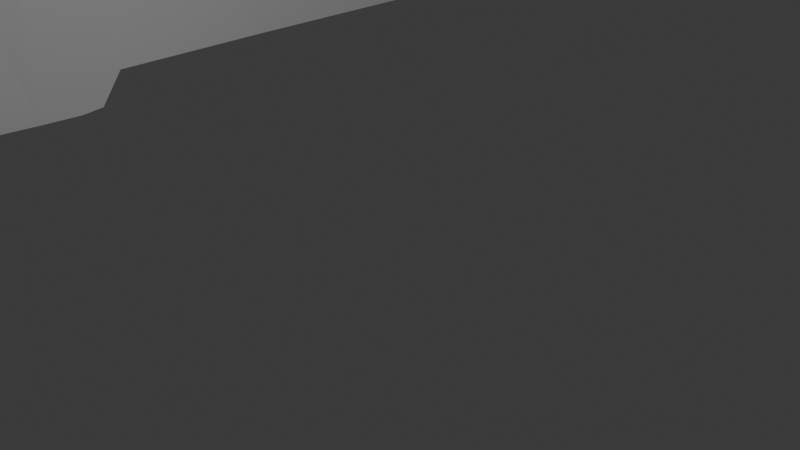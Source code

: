 # Source: audirs5.blend  (saved by Blender 4.3.32; exported with 4.5.12 LTS)
import bpy
from mathutils import Matrix  # noqa: F401  (used for matrix-valued properties, if any)

bpy.ops.wm.read_factory_settings(use_empty=True)
scene = bpy.context.scene
scene.name = 'Scene'

# ---- collections
col_collection = bpy.data.collections.new('Collection'); scene.collection.children.link(col_collection)

# ---- world
world_world = bpy.data.worlds.new('World'); scene.world = world_world
world_world.use_nodes = True; world_world.node_tree.nodes.clear()
_N = world_world.node_tree.nodes; _L = world_world.node_tree.links
n0 = _N.new('ShaderNodeOutputWorld'); n0.name = 'World Output'; n0.location = (300, 300)
n1 = _N.new('ShaderNodeBackground'); n1.name = 'Background'; n1.location = (10, 300)
n1.inputs[0].default_value = (0.05088, 0.05088, 0.05088, 1.0)
_L.new(n1.outputs[0], n0.inputs[0])
n0.is_active_output = True
world_world.color = (0.05088, 0.05088, 0.05088)
world_world.sun_shadow_jitter_overblur = 0.0

# ---- cameras
cam_camera = bpy.data.cameras.new('Camera')
cam_camera.clip_end = 100.0
cam_camera.ortho_scale = 7.314

# ---- lights
light_light = bpy.data.lights.new('Light', 'POINT')
light_light.energy = 1000.0
light_light.shadow_soft_size = 0.1

# ---- meshes
me_k_p = bpy.data.meshes.new('Küp')
me_k_p.from_pydata([(4.892, -5.556, -3.007), (4.892, -5.473, -1.322), (4.892, 10.08, -2.959), (4.887, 9.622, -0.3876), (7.025, -5.341, -2.852), (6.852, -5.048, -1.319), (8.463, 10.1, -2.997), (7.393, 9.76, -0.4927), (4.892, -1.467, -3.253), (4.892, -1.172, -0.3825), (8.22, -1.467, -3.796), (7.903, -0.6604, -0.8379), (4.892, 1.368, 0.6788), (8.001, 1.135, -3.859), (4.892, 1.135, -3.232), (7.896, 1.55, -0.7373), (4.892, 5.126, 0.6629), (8.001, 5.873, -3.859), (4.892, 5.873, -3.174), (7.833, 5.126, -0.646), (4.892, 5.638, 0.5739), (8.001, 8.663, -3.859), (4.892, 8.084, -3.107), (7.807, 5.638, -0.6708), (4.892, -5.234, -2.988), (7.028, -4.688, -1.201), (4.892, -4.876, -1.058), (7.292, -5.116, -3.707), (4.892, -4.153, -0.8808), (8.1, -4.819, -3.454), (4.892, -4.589, -3.197), (7.179, -4.4, -1.037), (4.892, -3.683, -0.8014), (8.17, -4.158, -4.223), (4.892, -4.158, -3.262), (7.452, -3.885, -0.9112), (4.892, -3.053, -0.7072), (8.22, -3.548, -4.254), (4.892, -3.548, -3.401), (7.765, -3.053, -0.9567), (4.892, -2.258, -0.643), (8.22, -2.763, -4.283), (4.892, -2.763, -3.429), (7.861, -2.258, -0.8625), (4.892, -1.606, -0.5988), (8.22, -2.115, -4.298), (4.892, -2.115, -3.444), (7.904, -1.606, -0.8737), (4.892, -1.28, -0.6615), (8.22, -1.791, -4.265), (4.892, -1.791, -3.411), (7.945, -1.28, -0.7792), (4.892, -5.8, -1.908), (4.885, 10.19, -0.9203), (7.928, 9.821, -0.4576), (6.769, -5.364, -1.535), (8.126, -0.9382, -0.9841), (4.892, -1.21, -1.699), (8.102, 1.343, -0.9657), (4.892, 1.343, -0.8442), (8.043, 4.893, -0.8628), (4.892, 6.106, -0.9179), (8.031, 5.702, -0.7726), (4.892, 7.273, -1.333), (4.892, -5.055, -1.823), (7.113, -5.151, -1.545), (7.937, -4.236, -1.466), (4.892, -4.371, -1.946), (8.026, -3.882, -1.167), (4.892, -3.92, -2.007), (8.081, -3.519, -1.018), (4.892, -3.3, -1.984), (8.153, -2.68, -0.9406), (4.892, -2.511, -1.985), (8.148, -1.86, -0.9665), (4.892, -1.86, -1.986), (8.143, -1.535, -0.9574), (4.892, -1.535, -1.946), (4.892, 6.344, 0.509), (8.001, 8.621, -3.462), (4.892, 8.621, -3.095), (7.722, 6.344, -0.5675), (7.876, 6.758, -0.5781), (4.892, 8.206, -0.9535), (4.892, 8.537, -0.2747), (8.484, 10.44, -3.361), (4.892, 9.851, -0.8616), (4.892, 9.808, -2.897), (7.671, 8.537, -0.3945), (8.068, 9.126, -0.4766), (6.906, 10.96, -3.41), (6.472, 9.925, -0.4371), (6.761, -5.424, -2.993), (6.375, -5.246, -1.397), (7.637, -0.535, -0.5353), (6.906, -1.467, -3.796), (6.906, 1.135, -3.859), (7.133, 1.045, 0.5839), (6.878, 5.126, 0.6651), (6.906, 5.873, -3.859), (6.906, 8.663, -3.859), (6.893, 5.638, 0.5646), (6.542, -4.986, -1.099), (6.906, -5.234, -3.707), (6.906, -4.589, -4.051), (6.787, -4.494, -0.9194), (7.058, -3.683, -0.8176), (6.906, -4.158, -4.223), (6.906, -3.548, -4.254), (7.308, -3.053, -0.7457), (7.431, -2.258, -0.6936), (6.906, -2.763, -4.283), (6.906, -2.115, -4.298), (7.529, -1.606, -0.6831), (7.559, -1.088, -0.675), (6.906, -1.791, -4.265), (6.409, -5.581, -1.996), (6.906, 10.19, -0.9203), (6.888, 6.344, 0.3473), (6.886, 8.621, -3.462), (6.906, 10.44, -3.361), (7.167, 8.537, -0.3623), (6.286, 10.96, -3.41), (5.834, -5.473, -1.324), (6.286, -1.467, -3.796), (6.286, 1.135, -3.859), (6.286, 5.873, -3.859), (6.286, 8.663, -3.859), (6.286, -5.234, -3.707), (6.286, -4.589, -4.051), (6.286, -4.158, -4.223), (6.286, -3.548, -4.254), (6.286, -2.763, -4.283), (6.286, -2.115, -4.298), (6.286, -1.791, -4.265), (6.286, -5.741, -1.904), (6.286, 8.621, -3.462), (6.286, 10.44, -3.361), (6.234, 9.925, -0.3044), (6.286, -5.48, -2.993), (6.127, -1.316, -0.5537), (6.327, 1.55, 0.7992), (6.339, 5.126, 0.8284), (6.404, 5.638, 0.7466), (5.947, -4.946, -1.048), (6.082, -4.153, -0.8194), (6.183, -3.683, -0.7051), (6.247, -3.053, -0.6684), (6.329, -2.258, -0.6122), (6.356, -1.606, -0.5934), (6.309, -1.464, -0.5371), (6.286, 10.19, -0.9203), (6.331, 6.344, 0.5419), (6.03, 8.537, -0.1339), (4.892, 2.402, -3.239), (7.904, 2.235, -0.7538), (4.892, 2.235, 0.8362), (8.001, 2.402, -3.859), (4.892, 2.622, -0.8811), (8.098, 2.015, -0.9142), (6.962, 1.792, 0.7805), (6.906, 2.402, -3.859), (6.286, 2.402, -3.859), (6.392, 2.235, 0.8812), (4.892, 4.544, 0.7351), (8.001, 5.021, -3.859), (4.892, 5.247, -0.9007), (4.892, 5.021, -3.184), (7.808, 4.544, -0.623), (8.085, 4.318, -0.8868), (6.906, 4.544, 0.7416), (6.906, 5.021, -3.859), (6.286, 5.021, -3.859), (6.292, 4.532, 0.8216), (4.892, 3.711, -3.194), (7.872, 3.39, -0.683), (8.116, 3.167, -0.9005), (6.922, 2.887, 0.8354), (6.906, 3.711, -3.859), (6.286, 3.711, -3.859), (6.401, 3.378, 0.8851), (4.892, 3.39, 0.8011), (8.001, 3.711, -3.859), (4.892, 3.935, -0.8909), (4.892, 9.565, -2.987), (7.665, 7.482, -0.5463), (7.964, 7.987, -0.5254), (4.892, 7.482, 0.01959), (8.001, 9.565, -3.409), (4.892, 9.06, -0.9058), (6.906, 9.565, -3.409), (7.043, 7.482, -0.01575), (6.286, 9.565, -3.409), (6.332, 7.482, 0.1607), (7.181, 9.843, -0.4649), (6.82, -5.393, -2.993), (7.732, -0.5201, -0.5918), (7.731, 1.618, -0.4862), (7.549, 5.126, -0.3709), (7.5, 5.764, -0.4008), (6.676, -4.916, -1.093), (6.876, -4.508, -0.9291), (7.165, -3.784, -0.7843), (7.443, -3.053, -0.723), (7.576, -2.258, -0.6728), (7.655, -1.606, -0.655), (7.675, -1.184, -0.6079), (7.417, 10.34, -0.6889), (7.83, 6.303, -0.2878), (7.464, 8.537, -0.4231), (7.685, 10.96, -3.41), (6.671, -5.218, -1.33), (7.563, -1.467, -3.796), (7.454, 1.135, -3.859), (7.454, 5.873, -3.859), (7.454, 8.663, -3.859), (7.356, -5.234, -3.707), (7.503, -4.589, -4.051), (7.563, -4.158, -4.223), (7.563, -3.548, -4.254), (7.563, -2.763, -4.283), (7.563, -2.115, -4.298), (7.563, -1.791, -4.265), (6.727, -5.498, -1.672), (7.444, 8.621, -3.462), (7.454, 10.44, -3.361), (7.767, 2.235, -0.4703), (7.454, 2.402, -3.859), (7.454, 5.021, -3.859), (7.607, 4.544, -0.3862), (7.454, 3.711, -3.859), (7.639, 3.39, -0.4382), (7.306, 7.795, -0.3972), (7.454, 9.565, -3.409), (5.943, 10.52, -3.185), (5.606, -5.473, -1.305), (5.943, -1.467, -3.524), (5.943, 1.135, -3.545), (5.943, 5.873, -3.516), (5.943, 8.374, -3.483), (5.943, -5.234, -3.348), (5.943, -4.589, -3.624), (5.943, -4.158, -3.742), (5.943, -3.548, -3.828), (5.943, -2.763, -3.856), (5.943, -2.115, -3.871), (5.943, -1.791, -3.838), (5.604, -5.74, -1.896), (5.943, 8.621, -3.278), (5.943, 10.12, -3.129), (5.914, 9.865, -0.292), (5.943, -5.497, -3.0), (5.864, -1.244, -0.4681), (5.73, 1.459, 0.7923), (5.73, 5.126, 0.8323), (5.73, 5.638, 0.7594), (5.729, -4.911, -1.04), (5.889, -4.153, -0.8401), (5.919, -3.683, -0.7117), (6.027, -3.053, -0.6211), (6.089, -2.258, -0.6099), (6.165, -1.606, -0.5819), (6.176, -1.372, -0.5851), (5.94, 10.19, -0.9203), (5.73, 6.344, 0.6012), (5.73, 8.537, -0.1128), (5.943, 2.402, -3.549), (5.73, 2.235, 0.8825), (5.735, 4.538, 0.8691), (5.943, 5.021, -3.522), (5.735, 3.384, 0.8877), (5.943, 3.711, -3.527), (5.943, 9.565, -3.198), (5.73, 7.482, 0.2107), (4.892, -4.912, -3.093), (7.103, -4.544, -1.119), (4.892, -4.515, -0.9692), (7.953, -4.912, -3.5), (4.892, -4.713, -1.884), (7.514, -4.908, -1.464), (6.906, -4.912, -3.879), (6.664, -4.74, -1.009), (6.286, -4.912, -3.879), (6.014, -4.549, -0.9335), (6.776, -4.712, -1.011), (7.429, -4.912, -3.879), (5.943, -4.912, -3.486), (5.809, -4.532, -0.9402), (4.892, -5.073, -3.04), (7.065, -4.616, -1.16), (7.22, -5.085, -1.527), (6.906, -5.073, -3.793), (6.603, -4.863, -1.054), (6.286, -5.073, -3.793), (5.981, -4.748, -0.9905), (6.726, -4.814, -1.052), (7.393, -5.073, -3.793), (5.943, -5.073, -3.417), (5.769, -4.722, -0.9903), (4.892, -4.696, -1.013), (7.879, -5.073, -3.462), (4.892, -4.884, -1.853)], [], [(86, 84, 3, 53), (207, 194, 7, 54), (65, 25, 5, 55), (247, 235, 1, 52), (216, 27, 4, 195), (256, 26, 1, 235), (253, 12, 9, 252), (213, 13, 10, 212), (58, 15, 11, 56), (77, 48, 9, 57), (159, 155, 15, 58), (227, 157, 13, 213), (267, 156, 12, 253), (57, 9, 12, 59), (255, 20, 16, 254), (215, 21, 17, 214), (62, 23, 19, 60), (166, 164, 16, 61), (82, 81, 23, 62), (224, 79, 21, 215), (264, 78, 20, 255), (61, 16, 20, 63), (52, 1, 26, 64), (298, 299, 26, 256), (296, 300, 27, 216), (290, 289, 25, 65), (68, 35, 31, 66), (218, 33, 29, 217), (258, 32, 28, 257), (278, 276, 28, 67), (259, 36, 32, 258), (219, 37, 33, 218), (70, 39, 35, 68), (67, 28, 32, 69), (72, 43, 39, 70), (220, 41, 37, 219), (260, 40, 36, 259), (69, 32, 36, 71), (261, 44, 40, 260), (221, 45, 41, 220), (74, 47, 43, 72), (71, 36, 40, 73), (76, 51, 47, 74), (222, 49, 45, 221), (262, 48, 44, 261), (73, 40, 44, 75), (252, 9, 48, 262), (212, 10, 49, 222), (56, 11, 51, 76), (75, 44, 48, 77), (46, 75, 77, 50), (10, 56, 76, 49), (42, 73, 75, 46), (49, 76, 74, 45), (38, 71, 73, 42), (45, 74, 72, 41), (34, 69, 71, 38), (41, 72, 70, 37), (30, 67, 69, 34), (37, 70, 68, 33), (274, 278, 67, 30), (33, 68, 66, 29), (300, 290, 65, 27), (0, 52, 64, 24), (18, 61, 63, 22), (79, 82, 62, 21), (167, 166, 61, 18), (21, 62, 60, 17), (8, 57, 59, 14), (157, 159, 58, 13), (50, 77, 57, 8), (13, 58, 56, 10), (251, 247, 52, 0), (27, 65, 55, 4), (210, 207, 54, 6), (87, 86, 53, 2), (22, 63, 83, 80), (188, 186, 82, 79), (273, 187, 78, 264), (233, 188, 79, 224), (186, 185, 81, 82), (63, 20, 78, 83), (54, 7, 88, 89), (210, 6, 85, 225), (250, 3, 84, 265), (6, 54, 89, 85), (184, 189, 86, 87), (189, 187, 84, 86), (194, 91, 121, 209), (122, 90, 120, 137), (192, 190, 119, 136), (232, 191, 118, 208), (122, 151, 117, 90), (195, 223, 116, 92), (124, 95, 115, 134), (196, 94, 114, 206), (206, 114, 113, 205), (134, 115, 112, 133), (133, 112, 111, 132), (205, 113, 110, 204), (204, 110, 109, 203), (132, 111, 108, 131), (131, 108, 107, 130), (203, 109, 106, 202), (202, 106, 105, 201), (130, 107, 104, 129), (293, 291, 103, 128), (295, 292, 102, 200), (208, 118, 101, 199), (136, 119, 100, 127), (127, 100, 99, 126), (199, 101, 98, 198), (226, 160, 97, 197), (162, 161, 96, 125), (125, 96, 95, 124), (197, 97, 94, 196), (200, 102, 93, 211), (128, 103, 92, 139), (223, 211, 93, 116), (151, 138, 91, 117), (263, 250, 138, 151), (240, 128, 139, 251), (237, 125, 124, 236), (266, 162, 125, 237), (239, 127, 126, 238), (248, 136, 127, 239), (297, 293, 128, 240), (242, 130, 129, 241), (243, 131, 130, 242), (244, 132, 131, 243), (245, 133, 132, 244), (246, 134, 133, 245), (236, 124, 134, 246), (234, 263, 151, 122), (272, 192, 136, 248), (234, 122, 137, 249), (91, 138, 153, 121), (191, 193, 152, 118), (92, 116, 135, 139), (94, 140, 150, 114), (114, 150, 149, 113), (113, 149, 148, 110), (110, 148, 147, 109), (109, 147, 146, 106), (106, 146, 145, 105), (292, 294, 144, 102), (118, 152, 143, 101), (101, 143, 142, 98), (160, 163, 141, 97), (97, 141, 140, 94), (102, 144, 123, 93), (116, 93, 123, 135), (177, 180, 163, 160), (271, 179, 162, 266), (179, 178, 161, 162), (231, 177, 160, 226), (182, 176, 159, 157), (14, 59, 158, 154), (59, 12, 156, 158), (270, 181, 156, 267), (230, 182, 157, 227), (176, 175, 155, 159), (60, 19, 168, 169), (214, 17, 165, 228), (254, 16, 164, 268), (17, 60, 169, 165), (198, 98, 170, 229), (126, 99, 171, 172), (238, 126, 172, 269), (98, 142, 173, 170), (174, 183, 166, 167), (183, 181, 164, 166), (158, 156, 181, 183), (154, 158, 183, 174), (169, 168, 175, 176), (228, 165, 182, 230), (268, 164, 181, 270), (165, 169, 176, 182), (229, 170, 177, 231), (172, 171, 178, 179), (269, 172, 179, 271), (170, 173, 180, 177), (121, 153, 193, 191), (249, 137, 192, 272), (209, 121, 191, 232), (137, 120, 190, 192), (83, 78, 187, 189), (80, 83, 189, 184), (89, 88, 185, 186), (225, 85, 188, 233), (265, 84, 187, 273), (85, 89, 186, 188), (120, 225, 233, 190), (88, 209, 232, 185), (168, 229, 231, 175), (171, 228, 230, 178), (19, 198, 229, 168), (99, 214, 228, 171), (178, 230, 227, 161), (175, 231, 226, 155), (55, 5, 211, 223), (25, 200, 211, 5), (15, 197, 196, 11), (155, 226, 197, 15), (23, 199, 198, 19), (81, 208, 199, 23), (289, 295, 200, 25), (35, 202, 201, 31), (39, 203, 202, 35), (43, 204, 203, 39), (47, 205, 204, 43), (51, 206, 205, 47), (11, 196, 206, 51), (4, 55, 223, 195), (185, 232, 208, 81), (7, 194, 209, 88), (90, 210, 225, 120), (190, 233, 224, 119), (90, 117, 207, 210), (95, 212, 222, 115), (115, 222, 221, 112), (112, 221, 220, 111), (111, 220, 219, 108), (108, 219, 218, 107), (107, 218, 217, 104), (291, 296, 216, 103), (119, 224, 215, 100), (100, 215, 214, 99), (161, 227, 213, 96), (96, 213, 212, 95), (103, 216, 195, 92), (117, 91, 194, 207), (153, 265, 273, 193), (87, 249, 272, 184), (167, 269, 271, 174), (173, 268, 270, 180), (18, 238, 269, 167), (142, 254, 268, 173), (180, 270, 267, 163), (174, 271, 266, 154), (2, 234, 249, 87), (184, 272, 248, 80), (2, 53, 263, 234), (8, 236, 246, 50), (50, 246, 245, 46), (46, 245, 244, 42), (42, 244, 243, 38), (38, 243, 242, 34), (34, 242, 241, 30), (288, 297, 240, 24), (80, 248, 239, 22), (22, 239, 238, 18), (154, 266, 237, 14), (14, 237, 236, 8), (24, 240, 251, 0), (53, 3, 250, 263), (138, 250, 265, 153), (193, 273, 264, 152), (139, 135, 247, 251), (140, 252, 262, 150), (150, 262, 261, 149), (149, 261, 260, 148), (148, 260, 259, 147), (147, 259, 258, 146), (146, 258, 257, 145), (294, 298, 256, 144), (152, 264, 255, 143), (143, 255, 254, 142), (163, 267, 253, 141), (141, 253, 252, 140), (144, 256, 235, 123), (135, 123, 235, 247), (145, 257, 287, 283), (30, 241, 286, 274), (104, 217, 285, 280), (31, 201, 284, 275), (105, 145, 283, 281), (241, 129, 282, 286), (201, 105, 281, 284), (129, 104, 280, 282), (29, 66, 279, 277), (288, 301, 278, 274), (301, 299, 276, 278), (66, 31, 275, 279), (217, 29, 277, 285), (257, 28, 276, 287), (64, 26, 299, 301), (24, 64, 301, 288), (283, 287, 298, 294), (274, 286, 297, 288), (280, 285, 296, 291), (275, 284, 295, 289), (281, 283, 294, 292), (286, 282, 293, 297), (284, 281, 292, 295), (282, 280, 291, 293), (277, 279, 290, 300), (279, 275, 289, 290), (285, 277, 300, 296), (287, 276, 299, 298)])
_uv = me_k_p.uv_layers.new(name='UV Haritası')
_uv.uv.foreach_set('vector', [0.5, 0.2461, 0.625, 0.2461, 0.625, 0.25, 0.5, 0.25, 0.5, 0.4375, 0.625, 0.4375, 0.625, 0.5, 0.5, 0.5, 0.5, 0.6873, 0.625, 0.6873, 0.625, 0.75, 0.5, 0.75, 0.5, 0.9688, 0.625, 0.9688, 0.625, 1.0, 0.5, 1.0, 0.3125, 0.6873, 0.375, 0.6873, 0.375, 0.75, 0.3125, 0.75, 0.8438, 0.6873, 0.875, 0.6873, 0.875, 0.75, 0.8437, 0.75, 0.8438, 0.5622, 0.875, 0.5622, 0.875, 0.6244, 0.8437, 0.6244, 0.3125, 0.5622, 0.375, 0.5622, 0.375, 0.6244, 0.3125, 0.6244, 0.5, 0.5622, 0.625, 0.5622, 0.625, 0.6244, 0.5, 0.6244, 0.5, 0.1246, 0.625, 0.1246, 0.625, 0.1256, 0.5, 0.1256, 0.5, 0.5467, 0.625, 0.5467, 0.625, 0.5622, 0.5, 0.5622, 0.3125, 0.5467, 0.375, 0.5467, 0.375, 0.5622, 0.3125, 0.5622, 0.8438, 0.5467, 0.875, 0.5467, 0.875, 0.5622, 0.8438, 0.5622, 0.5, 0.1256, 0.625, 0.1256, 0.625, 0.1878, 0.5, 0.1878, 0.8438, 0.5156, 0.875, 0.5156, 0.875, 0.5311, 0.8438, 0.5311, 0.3125, 0.5156, 0.375, 0.5156, 0.375, 0.5311, 0.3125, 0.5311, 0.5, 0.5156, 0.625, 0.5156, 0.625, 0.5311, 0.5, 0.5311, 0.5, 0.2116, 0.625, 0.2116, 0.625, 0.2189, 0.5, 0.2189, 0.5, 0.5078, 0.625, 0.5078, 0.625, 0.5156, 0.5, 0.5156, 0.3125, 0.5078, 0.375, 0.5078, 0.375, 0.5156, 0.3125, 0.5156, 0.8437, 0.5078, 0.875, 0.5078, 0.875, 0.5156, 0.8438, 0.5156, 0.5, 0.2189, 0.625, 0.2189, 0.625, 0.2344, 0.5, 0.2344, 0.5, 0.0, 0.625, 0.0, 0.625, 0.06272, 0.5, 0.06272, 0.8437, 0.6794, 0.875, 0.6794, 0.875, 0.6873, 0.8438, 0.6873, 0.3125, 0.6794, 0.375, 0.6794, 0.375, 0.6873, 0.3125, 0.6873, 0.5, 0.6794, 0.625, 0.6794, 0.625, 0.6873, 0.5, 0.6873, 0.5, 0.6401, 0.625, 0.6401, 0.625, 0.6559, 0.5, 0.6559, 0.3125, 0.6401, 0.375, 0.6401, 0.375, 0.6559, 0.3125, 0.6559, 0.8438, 0.6401, 0.875, 0.6401, 0.875, 0.6559, 0.8437, 0.6559, 0.5, 0.07843, 0.625, 0.07843, 0.625, 0.09415, 0.5, 0.09415, 0.8438, 0.6323, 0.875, 0.6323, 0.875, 0.6401, 0.8438, 0.6401, 0.3125, 0.6323, 0.375, 0.6323, 0.375, 0.6401, 0.3125, 0.6401, 0.5, 0.6323, 0.625, 0.6323, 0.625, 0.6401, 0.5, 0.6401, 0.5, 0.09415, 0.625, 0.09415, 0.625, 0.1099, 0.5, 0.1099, 0.5, 0.6283, 0.625, 0.6283, 0.625, 0.6323, 0.5, 0.6323, 0.3125, 0.6283, 0.375, 0.6283, 0.375, 0.6323, 0.3125, 0.6323, 0.8438, 0.6283, 0.875, 0.6283, 0.875, 0.6323, 0.8438, 0.6323, 0.5, 0.1099, 0.625, 0.1099, 0.625, 0.1177, 0.5, 0.1177, 0.8437, 0.6264, 0.875, 0.6264, 0.875, 0.6283, 0.8438, 0.6283, 0.3125, 0.6264, 0.375, 0.6264, 0.375, 0.6283, 0.3125, 0.6283, 0.5, 0.6264, 0.625, 0.6264, 0.625, 0.6283, 0.5, 0.6283, 0.5, 0.1177, 0.625, 0.1177, 0.625, 0.1217, 0.5, 0.1217, 0.5, 0.6254, 0.625, 0.6254, 0.625, 0.6264, 0.5, 0.6264, 0.3125, 0.6254, 0.375, 0.6254, 0.375, 0.6264, 0.3125, 0.6264, 0.8438, 0.6254, 0.875, 0.6254, 0.875, 0.6264, 0.8437, 0.6264, 0.5, 0.1217, 0.625, 0.1217, 0.625, 0.1236, 0.5, 0.1236, 0.8437, 0.6244, 0.875, 0.6244, 0.875, 0.6254, 0.8438, 0.6254, 0.3125, 0.6244, 0.375, 0.6244, 0.375, 0.6254, 0.3125, 0.6254, 0.5, 0.6244, 0.625, 0.6244, 0.625, 0.6254, 0.5, 0.6254, 0.5, 0.1236, 0.625, 0.1236, 0.625, 0.1246, 0.5, 0.1246, 0.375, 0.1236, 0.5, 0.1236, 0.5, 0.1246, 0.375, 0.1246, 0.375, 0.6244, 0.5, 0.6244, 0.5, 0.6254, 0.375, 0.6254, 0.375, 0.1217, 0.5, 0.1217, 0.5, 0.1236, 0.375, 0.1236, 0.375, 0.6254, 0.5, 0.6254, 0.5, 0.6264, 0.375, 0.6264, 0.375, 0.1177, 0.5, 0.1177, 0.5, 0.1217, 0.375, 0.1217, 0.375, 0.6264, 0.5, 0.6264, 0.5, 0.6283, 0.375, 0.6283, 0.375, 0.1099, 0.5, 0.1099, 0.5, 0.1177, 0.375, 0.1177, 0.375, 0.6283, 0.5, 0.6283, 0.5, 0.6323, 0.375, 0.6323, 0.375, 0.09415, 0.5, 0.09415, 0.5, 0.1099, 0.375, 0.1099, 0.375, 0.6323, 0.5, 0.6323, 0.5, 0.6401, 0.375, 0.6401, 0.375, 0.07843, 0.5, 0.07843, 0.5, 0.09415, 0.375, 0.09415, 0.375, 0.6401, 0.5, 0.6401, 0.5, 0.6559, 0.375, 0.6559, 0.375, 0.6794, 0.5, 0.6794, 0.5, 0.6873, 0.375, 0.6873, 0.375, 0.0, 0.5, 0.0, 0.5, 0.06272, 0.375, 0.06272, 0.375, 0.2189, 0.5, 0.2189, 0.5, 0.2344, 0.375, 0.2344, 0.375, 0.5078, 0.5, 0.5078, 0.5, 0.5156, 0.375, 0.5156, 0.375, 0.2116, 0.5, 0.2116, 0.5, 0.2189, 0.375, 0.2189, 0.375, 0.5156, 0.5, 0.5156, 0.5, 0.5311, 0.375, 0.5311, 0.375, 0.1256, 0.5, 0.1256, 0.5, 0.1878, 0.375, 0.1878, 0.375, 0.5467, 0.5, 0.5467, 0.5, 0.5622, 0.375, 0.5622, 0.375, 0.1246, 0.5, 0.1246, 0.5, 0.1256, 0.375, 0.1256, 0.375, 0.5622, 0.5, 0.5622, 0.5, 0.6244, 0.375, 0.6244, 0.375, 0.9688, 0.5, 0.9688, 0.5, 1.0, 0.375, 1.0, 0.375, 0.6873, 0.5, 0.6873, 0.5, 0.75, 0.375, 0.75, 0.375, 0.4375, 0.5, 0.4375, 0.5, 0.5, 0.375, 0.5, 0.375, 0.2461, 0.5, 0.2461, 0.5, 0.25, 0.375, 0.25, 0.375, 0.2344, 0.5, 0.2344, 0.5, 0.2422, 0.375, 0.2422, 0.375, 0.5058, 0.5, 0.5058, 0.5, 0.5078, 0.375, 0.5078, 0.8438, 0.5058, 0.875, 0.5058, 0.875, 0.5078, 0.8437, 0.5078, 0.3125, 0.5058, 0.375, 0.5058, 0.375, 0.5078, 0.3125, 0.5078, 0.5, 0.5058, 0.625, 0.5058, 0.625, 0.5078, 0.5, 0.5078, 0.5, 0.2344, 0.625, 0.2344, 0.625, 0.2422, 0.5, 0.2422, 0.5, 0.5, 0.625, 0.5, 0.625, 0.5039, 0.5, 0.5039, 0.3125, 0.5, 0.375, 0.5, 0.375, 0.5039, 0.3125, 0.5039, 0.8438, 0.5, 0.875, 0.5, 0.875, 0.5039, 0.8437, 0.5039, 0.375, 0.5, 0.5, 0.5, 0.5, 0.5039, 0.375, 0.5039, 0.375, 0.2442, 0.5, 0.2442, 0.5, 0.2461, 0.375, 0.2461, 0.5, 0.2442, 0.625, 0.2442, 0.625, 0.2461, 0.5, 0.2461, 0.6875, 0.5, 0.75, 0.5, 0.75, 0.5039, 0.6875, 0.5039, 0.1875, 0.5, 0.25, 0.5, 0.25, 0.5039, 0.1875, 0.5039, 0.1875, 0.5058, 0.25, 0.5058, 0.25, 0.5078, 0.1875, 0.5078, 0.6875, 0.5058, 0.75, 0.5058, 0.75, 0.5078, 0.6875, 0.5078, 0.375, 0.3125, 0.5, 0.3125, 0.5, 0.375, 0.375, 0.375, 0.375, 0.8125, 0.5, 0.8125, 0.5, 0.875, 0.375, 0.875, 0.1875, 0.6244, 0.25, 0.6244, 0.25, 0.6254, 0.1875, 0.6254, 0.6875, 0.6244, 0.75, 0.6244, 0.75, 0.6254, 0.6875, 0.6254, 0.6875, 0.6254, 0.75, 0.6254, 0.75, 0.6264, 0.6875, 0.6264, 0.1875, 0.6254, 0.25, 0.6254, 0.25, 0.6264, 0.1875, 0.6264, 0.1875, 0.6264, 0.25, 0.6264, 0.25, 0.6283, 0.1875, 0.6283, 0.6875, 0.6264, 0.75, 0.6264, 0.75, 0.6283, 0.6875, 0.6283, 0.6875, 0.6283, 0.75, 0.6283, 0.75, 0.6323, 0.6875, 0.6323, 0.1875, 0.6283, 0.25, 0.6283, 0.25, 0.6323, 0.1875, 0.6323, 0.1875, 0.6323, 0.25, 0.6323, 0.25, 0.6401, 0.1875, 0.6401, 0.6875, 0.6323, 0.75, 0.6323, 0.75, 0.6401, 0.6875, 0.6401, 0.6875, 0.6401, 0.75, 0.6401, 0.75, 0.6559, 0.6875, 0.6559, 0.1875, 0.6401, 0.25, 0.6401, 0.25, 0.6559, 0.1875, 0.6559, 0.1875, 0.6794, 0.25, 0.6794, 0.25, 0.6873, 0.1875, 0.6873, 0.6875, 0.6794, 0.75, 0.6794, 0.75, 0.6873, 0.6875, 0.6873, 0.6875, 0.5078, 0.75, 0.5078, 0.75, 0.5156, 0.6875, 0.5156, 0.1875, 0.5078, 0.25, 0.5078, 0.25, 0.5156, 0.1875, 0.5156, 0.1875, 0.5156, 0.25, 0.5156, 0.25, 0.5311, 0.1875, 0.5311, 0.6875, 0.5156, 0.75, 0.5156, 0.75, 0.5311, 0.6875, 0.5311, 0.6875, 0.5467, 0.75, 0.5467, 0.75, 0.5622, 0.6875, 0.5622, 0.1875, 0.5467, 0.25, 0.5467, 0.25, 0.5622, 0.1875, 0.5622, 0.1875, 0.5622, 0.25, 0.5622, 0.25, 0.6244, 0.1875, 0.6244, 0.6875, 0.5622, 0.75, 0.5622, 0.75, 0.6244, 0.6875, 0.6244, 0.6875, 0.6873, 0.75, 0.6873, 0.75, 0.75, 0.6875, 0.75, 0.1875, 0.6873, 0.25, 0.6873, 0.25, 0.75, 0.1875, 0.75, 0.5, 0.8125, 0.625, 0.8125, 0.625, 0.875, 0.5, 0.875, 0.5, 0.3125, 0.625, 0.3125, 0.625, 0.375, 0.5, 0.375, 0.5, 0.2812, 0.625, 0.2812, 0.625, 0.3125, 0.5, 0.3125, 0.1562, 0.6873, 0.1875, 0.6873, 0.1875, 0.75, 0.1562, 0.75, 0.1562, 0.5622, 0.1875, 0.5622, 0.1875, 0.6244, 0.1562, 0.6244, 0.1562, 0.5467, 0.1875, 0.5467, 0.1875, 0.5622, 0.1562, 0.5622, 0.1562, 0.5156, 0.1875, 0.5156, 0.1875, 0.5311, 0.1562, 0.5311, 0.1563, 0.5078, 0.1875, 0.5078, 0.1875, 0.5156, 0.1562, 0.5156, 0.1562, 0.6794, 0.1875, 0.6794, 0.1875, 0.6873, 0.1562, 0.6873, 0.1562, 0.6401, 0.1875, 0.6401, 0.1875, 0.6559, 0.1562, 0.6559, 0.1562, 0.6323, 0.1875, 0.6323, 0.1875, 0.6401, 0.1562, 0.6401, 0.1562, 0.6283, 0.1875, 0.6283, 0.1875, 0.6323, 0.1562, 0.6323, 0.1562, 0.6264, 0.1875, 0.6264, 0.1875, 0.6283, 0.1562, 0.6283, 0.1562, 0.6254, 0.1875, 0.6254, 0.1875, 0.6264, 0.1562, 0.6264, 0.1562, 0.6244, 0.1875, 0.6244, 0.1875, 0.6254, 0.1562, 0.6254, 0.375, 0.2812, 0.5, 0.2812, 0.5, 0.3125, 0.375, 0.3125, 0.1562, 0.5058, 0.1875, 0.5058, 0.1875, 0.5078, 0.1563, 0.5078, 0.1562, 0.5, 0.1875, 0.5, 0.1875, 0.5039, 0.1562, 0.5039, 0.75, 0.5, 0.8125, 0.5, 0.8125, 0.5039, 0.75, 0.5039, 0.75, 0.5058, 0.8125, 0.5058, 0.8125, 0.5078, 0.75, 0.5078, 0.375, 0.875, 0.5, 0.875, 0.5, 0.9375, 0.375, 0.9375, 0.75, 0.6244, 0.8125, 0.6244, 0.8125, 0.6254, 0.75, 0.6254, 0.75, 0.6254, 0.8125, 0.6254, 0.8125, 0.6264, 0.75, 0.6264, 0.75, 0.6264, 0.8125, 0.6264, 0.8125, 0.6283, 0.75, 0.6283, 0.75, 0.6283, 0.8125, 0.6283, 0.8125, 0.6323, 0.75, 0.6323, 0.75, 0.6323, 0.8125, 0.6323, 0.8125, 0.6401, 0.75, 0.6401, 0.75, 0.6401, 0.8125, 0.6401, 0.8125, 0.6559, 0.75, 0.6559, 0.75, 0.6794, 0.8125, 0.6794, 0.8125, 0.6873, 0.75, 0.6873, 0.75, 0.5078, 0.8125, 0.5078, 0.8125, 0.5156, 0.75, 0.5156, 0.75, 0.5156, 0.8125, 0.5156, 0.8125, 0.5311, 0.75, 0.5311, 0.75, 0.5467, 0.8125, 0.5467, 0.8125, 0.5622, 0.75, 0.5622, 0.75, 0.5622, 0.8125, 0.5622, 0.8125, 0.6244, 0.75, 0.6244, 0.75, 0.6873, 0.8125, 0.6873, 0.8125, 0.75, 0.75, 0.75, 0.5, 0.875, 0.625, 0.875, 0.625, 0.9375, 0.5, 0.9375, 0.75, 0.5425, 0.8125, 0.5425, 0.8125, 0.5467, 0.75, 0.5467, 0.1562, 0.5425, 0.1875, 0.5425, 0.1875, 0.5467, 0.1562, 0.5467, 0.1875, 0.5425, 0.25, 0.5425, 0.25, 0.5467, 0.1875, 0.5467, 0.6875, 0.5425, 0.75, 0.5425, 0.75, 0.5467, 0.6875, 0.5467, 0.375, 0.5425, 0.5, 0.5425, 0.5, 0.5467, 0.375, 0.5467, 0.375, 0.1878, 0.5, 0.1878, 0.5, 0.2033, 0.375, 0.2033, 0.5, 0.1878, 0.625, 0.1878, 0.625, 0.2033, 0.5, 0.2033, 0.8438, 0.5425, 0.875, 0.5425, 0.875, 0.5467, 0.8438, 0.5467, 0.3125, 0.5425, 0.375, 0.5425, 0.375, 0.5467, 0.3125, 0.5467, 0.5, 0.5425, 0.625, 0.5425, 0.625, 0.5467, 0.5, 0.5467, 0.5, 0.5311, 0.625, 0.5311, 0.625, 0.5384, 0.5, 0.5384, 0.3125, 0.5311, 0.375, 0.5311, 0.375, 0.5384, 0.3125, 0.5384, 0.8438, 0.5311, 0.875, 0.5311, 0.875, 0.5384, 0.8438, 0.5384, 0.375, 0.5311, 0.5, 0.5311, 0.5, 0.5384, 0.375, 0.5384, 0.6875, 0.5311, 0.75, 0.5311, 0.75, 0.5384, 0.6875, 0.5384, 0.1875, 0.5311, 0.25, 0.5311, 0.25, 0.5384, 0.1875, 0.5384, 0.1562, 0.5311, 0.1875, 0.5311, 0.1875, 0.5384, 0.1562, 0.5384, 0.75, 0.5311, 0.8125, 0.5311, 0.8125, 0.5384, 0.75, 0.5384, 0.375, 0.2075, 0.5, 0.2075, 0.5, 0.2116, 0.375, 0.2116, 0.5, 0.2075, 0.625, 0.2075, 0.625, 0.2116, 0.5, 0.2116, 0.5, 0.2033, 0.625, 0.2033, 0.625, 0.2075, 0.5, 0.2075, 0.375, 0.2033, 0.5, 0.2033, 0.5, 0.2075, 0.375, 0.2075, 0.5, 0.5384, 0.625, 0.5384, 0.625, 0.5425, 0.5, 0.5425, 0.3125, 0.5384, 0.375, 0.5384, 0.375, 0.5425, 0.3125, 0.5425, 0.8438, 0.5384, 0.875, 0.5384, 0.875, 0.5425, 0.8438, 0.5425, 0.375, 0.5384, 0.5, 0.5384, 0.5, 0.5425, 0.375, 0.5425, 0.6875, 0.5384, 0.75, 0.5384, 0.75, 0.5425, 0.6875, 0.5425, 0.1875, 0.5384, 0.25, 0.5384, 0.25, 0.5425, 0.1875, 0.5425, 0.1562, 0.5384, 0.1875, 0.5384, 0.1875, 0.5425, 0.1562, 0.5425, 0.75, 0.5384, 0.8125, 0.5384, 0.8125, 0.5425, 0.75, 0.5425, 0.75, 0.5039, 0.8125, 0.5039, 0.8125, 0.5058, 0.75, 0.5058, 0.1562, 0.5039, 0.1875, 0.5039, 0.1875, 0.5058, 0.1562, 0.5058, 0.6875, 0.5039, 0.75, 0.5039, 0.75, 0.5058, 0.6875, 0.5058, 0.1875, 0.5039, 0.25, 0.5039, 0.25, 0.5058, 0.1875, 0.5058, 0.5, 0.2422, 0.625, 0.2422, 0.625, 0.2442, 0.5, 0.2442, 0.375, 0.2422, 0.5, 0.2422, 0.5, 0.2442, 0.375, 0.2442, 0.5, 0.5039, 0.625, 0.5039, 0.625, 0.5058, 0.5, 0.5058, 0.3125, 0.5039, 0.375, 0.5039, 0.375, 0.5058, 0.3125, 0.5058, 0.8437, 0.5039, 0.875, 0.5039, 0.875, 0.5058, 0.8438, 0.5058, 0.375, 0.5039, 0.5, 0.5039, 0.5, 0.5058, 0.375, 0.5058, 0.25, 0.5039, 0.3125, 0.5039, 0.3125, 0.5058, 0.25, 0.5058, 0.625, 0.5039, 0.6875, 0.5039, 0.6875, 0.5058, 0.625, 0.5058, 0.625, 0.5384, 0.6875, 0.5384, 0.6875, 0.5425, 0.625, 0.5425, 0.25, 0.5384, 0.3125, 0.5384, 0.3125, 0.5425, 0.25, 0.5425, 0.625, 0.5311, 0.6875, 0.5311, 0.6875, 0.5384, 0.625, 0.5384, 0.25, 0.5311, 0.3125, 0.5311, 0.3125, 0.5384, 0.25, 0.5384, 0.25, 0.5425, 0.3125, 0.5425, 0.3125, 0.5467, 0.25, 0.5467, 0.625, 0.5425, 0.6875, 0.5425, 0.6875, 0.5467, 0.625, 0.5467, 0.5, 0.75, 0.625, 0.75, 0.625, 0.8125, 0.5, 0.8125, 0.625, 0.6873, 0.6875, 0.6873, 0.6875, 0.75, 0.625, 0.75, 0.625, 0.5622, 0.6875, 0.5622, 0.6875, 0.6244, 0.625, 0.6244, 0.625, 0.5467, 0.6875, 0.5467, 0.6875, 0.5622, 0.625, 0.5622, 0.625, 0.5156, 0.6875, 0.5156, 0.6875, 0.5311, 0.625, 0.5311, 0.625, 0.5078, 0.6875, 0.5078, 0.6875, 0.5156, 0.625, 0.5156, 0.625, 0.6794, 0.6875, 0.6794, 0.6875, 0.6873, 0.625, 0.6873, 0.625, 0.6401, 0.6875, 0.6401, 0.6875, 0.6559, 0.625, 0.6559, 0.625, 0.6323, 0.6875, 0.6323, 0.6875, 0.6401, 0.625, 0.6401, 0.625, 0.6283, 0.6875, 0.6283, 0.6875, 0.6323, 0.625, 0.6323, 0.625, 0.6264, 0.6875, 0.6264, 0.6875, 0.6283, 0.625, 0.6283, 0.625, 0.6254, 0.6875, 0.6254, 0.6875, 0.6264, 0.625, 0.6264, 0.625, 0.6244, 0.6875, 0.6244, 0.6875, 0.6254, 0.625, 0.6254, 0.375, 0.75, 0.5, 0.75, 0.5, 0.8125, 0.375, 0.8125, 0.625, 0.5058, 0.6875, 0.5058, 0.6875, 0.5078, 0.625, 0.5078, 0.625, 0.5, 0.6875, 0.5, 0.6875, 0.5039, 0.625, 0.5039, 0.25, 0.5, 0.3125, 0.5, 0.3125, 0.5039, 0.25, 0.5039, 0.25, 0.5058, 0.3125, 0.5058, 0.3125, 0.5078, 0.25, 0.5078, 0.375, 0.375, 0.5, 0.375, 0.5, 0.4375, 0.375, 0.4375, 0.25, 0.6244, 0.3125, 0.6244, 0.3125, 0.6254, 0.25, 0.6254, 0.25, 0.6254, 0.3125, 0.6254, 0.3125, 0.6264, 0.25, 0.6264, 0.25, 0.6264, 0.3125, 0.6264, 0.3125, 0.6283, 0.25, 0.6283, 0.25, 0.6283, 0.3125, 0.6283, 0.3125, 0.6323, 0.25, 0.6323, 0.25, 0.6323, 0.3125, 0.6323, 0.3125, 0.6401, 0.25, 0.6401, 0.25, 0.6401, 0.3125, 0.6401, 0.3125, 0.6559, 0.25, 0.6559, 0.25, 0.6794, 0.3125, 0.6794, 0.3125, 0.6873, 0.25, 0.6873, 0.25, 0.5078, 0.3125, 0.5078, 0.3125, 0.5156, 0.25, 0.5156, 0.25, 0.5156, 0.3125, 0.5156, 0.3125, 0.5311, 0.25, 0.5311, 0.25, 0.5467, 0.3125, 0.5467, 0.3125, 0.5622, 0.25, 0.5622, 0.25, 0.5622, 0.3125, 0.5622, 0.3125, 0.6244, 0.25, 0.6244, 0.25, 0.6873, 0.3125, 0.6873, 0.3125, 0.75, 0.25, 0.75, 0.5, 0.375, 0.625, 0.375, 0.625, 0.4375, 0.5, 0.4375, 0.8125, 0.5039, 0.8437, 0.5039, 0.8438, 0.5058, 0.8125, 0.5058, 0.125, 0.5039, 0.1562, 0.5039, 0.1562, 0.5058, 0.125, 0.5058, 0.125, 0.5384, 0.1562, 0.5384, 0.1562, 0.5425, 0.125, 0.5425, 0.8125, 0.5384, 0.8438, 0.5384, 0.8438, 0.5425, 0.8125, 0.5425, 0.125, 0.5311, 0.1562, 0.5311, 0.1562, 0.5384, 0.125, 0.5384, 0.8125, 0.5311, 0.8438, 0.5311, 0.8438, 0.5384, 0.8125, 0.5384, 0.8125, 0.5425, 0.8438, 0.5425, 0.8438, 0.5467, 0.8125, 0.5467, 0.125, 0.5425, 0.1562, 0.5425, 0.1562, 0.5467, 0.125, 0.5467, 0.125, 0.5, 0.1562, 0.5, 0.1562, 0.5039, 0.125, 0.5039, 0.125, 0.5058, 0.1562, 0.5058, 0.1563, 0.5078, 0.125, 0.5078, 0.375, 0.25, 0.5, 0.25, 0.5, 0.2812, 0.375, 0.2812, 0.125, 0.6244, 0.1562, 0.6244, 0.1562, 0.6254, 0.125, 0.6254, 0.125, 0.6254, 0.1562, 0.6254, 0.1562, 0.6264, 0.125, 0.6264, 0.125, 0.6264, 0.1562, 0.6264, 0.1562, 0.6283, 0.125, 0.6283, 0.125, 0.6283, 0.1562, 0.6283, 0.1562, 0.6323, 0.125, 0.6323, 0.125, 0.6323, 0.1562, 0.6323, 0.1562, 0.6401, 0.125, 0.6401, 0.125, 0.6401, 0.1562, 0.6401, 0.1562, 0.6559, 0.125, 0.6559, 0.125, 0.6794, 0.1562, 0.6794, 0.1562, 0.6873, 0.125, 0.6873, 0.125, 0.5078, 0.1563, 0.5078, 0.1562, 0.5156, 0.125, 0.5156, 0.125, 0.5156, 0.1562, 0.5156, 0.1562, 0.5311, 0.125, 0.5311, 0.125, 0.5467, 0.1562, 0.5467, 0.1562, 0.5622, 0.125, 0.5622, 0.125, 0.5622, 0.1562, 0.5622, 0.1562, 0.6244, 0.125, 0.6244, 0.125, 0.6873, 0.1562, 0.6873, 0.1562, 0.75, 0.125, 0.75, 0.5, 0.25, 0.625, 0.25, 0.625, 0.2812, 0.5, 0.2812, 0.8125, 0.5, 0.8438, 0.5, 0.8437, 0.5039, 0.8125, 0.5039, 0.8125, 0.5058, 0.8438, 0.5058, 0.8437, 0.5078, 0.8125, 0.5078, 0.375, 0.9375, 0.5, 0.9375, 0.5, 0.9688, 0.375, 0.9688, 0.8125, 0.6244, 0.8437, 0.6244, 0.8438, 0.6254, 0.8125, 0.6254, 0.8125, 0.6254, 0.8438, 0.6254, 0.8437, 0.6264, 0.8125, 0.6264, 0.8125, 0.6264, 0.8437, 0.6264, 0.8438, 0.6283, 0.8125, 0.6283, 0.8125, 0.6283, 0.8438, 0.6283, 0.8438, 0.6323, 0.8125, 0.6323, 0.8125, 0.6323, 0.8438, 0.6323, 0.8438, 0.6401, 0.8125, 0.6401, 0.8125, 0.6401, 0.8438, 0.6401, 0.8437, 0.6559, 0.8125, 0.6559, 0.8125, 0.6794, 0.8437, 0.6794, 0.8438, 0.6873, 0.8125, 0.6873, 0.8125, 0.5078, 0.8437, 0.5078, 0.8438, 0.5156, 0.8125, 0.5156, 0.8125, 0.5156, 0.8438, 0.5156, 0.8438, 0.5311, 0.8125, 0.5311, 0.8125, 0.5467, 0.8438, 0.5467, 0.8438, 0.5622, 0.8125, 0.5622, 0.8125, 0.5622, 0.8438, 0.5622, 0.8437, 0.6244, 0.8125, 0.6244, 0.8125, 0.6873, 0.8438, 0.6873, 0.8437, 0.75, 0.8125, 0.75, 0.5, 0.9375, 0.625, 0.9375, 0.625, 0.9688, 0.5, 0.9688, 0.8125, 0.6559, 0.8437, 0.6559, 0.8438, 0.6716, 0.8125, 0.6716, 0.125, 0.6559, 0.1562, 0.6559, 0.1562, 0.6716, 0.125, 0.6716, 0.25, 0.6559, 0.3125, 0.6559, 0.3125, 0.6716, 0.25, 0.6716, 0.625, 0.6559, 0.6875, 0.6559, 0.6875, 0.6716, 0.625, 0.6716, 0.75, 0.6559, 0.8125, 0.6559, 0.8125, 0.6716, 0.75, 0.6716, 0.1562, 0.6559, 0.1875, 0.6559, 0.1875, 0.6716, 0.1562, 0.6716, 0.6875, 0.6559, 0.75, 0.6559, 0.75, 0.6716, 0.6875, 0.6716, 0.1875, 0.6559, 0.25, 0.6559, 0.25, 0.6716, 0.1875, 0.6716, 0.375, 0.6559, 0.5, 0.6559, 0.5, 0.6716, 0.375, 0.6716, 0.375, 0.07057, 0.5, 0.07057, 0.5, 0.07843, 0.375, 0.07843, 0.5, 0.07057, 0.625, 0.07057, 0.625, 0.07843, 0.5, 0.07843, 0.5, 0.6559, 0.625, 0.6559, 0.625, 0.6716, 0.5, 0.6716, 0.3125, 0.6559, 0.375, 0.6559, 0.375, 0.6716, 0.3125, 0.6716, 0.8437, 0.6559, 0.875, 0.6559, 0.875, 0.6716, 0.8438, 0.6716, 0.5, 0.06272, 0.625, 0.06272, 0.625, 0.07057, 0.5, 0.07057, 0.375, 0.06272, 0.5, 0.06272, 0.5, 0.07057, 0.375, 0.07057, 0.8125, 0.6716, 0.8438, 0.6716, 0.8437, 0.6794, 0.8125, 0.6794, 0.125, 0.6716, 0.1562, 0.6716, 0.1562, 0.6794, 0.125, 0.6794, 0.25, 0.6716, 0.3125, 0.6716, 0.3125, 0.6794, 0.25, 0.6794, 0.625, 0.6716, 0.6875, 0.6716, 0.6875, 0.6794, 0.625, 0.6794, 0.75, 0.6716, 0.8125, 0.6716, 0.8125, 0.6794, 0.75, 0.6794, 0.1562, 0.6716, 0.1875, 0.6716, 0.1875, 0.6794, 0.1562, 0.6794, 0.6875, 0.6716, 0.75, 0.6716, 0.75, 0.6794, 0.6875, 0.6794, 0.1875, 0.6716, 0.25, 0.6716, 0.25, 0.6794, 0.1875, 0.6794, 0.375, 0.6716, 0.5, 0.6716, 0.5, 0.6794, 0.375, 0.6794, 0.5, 0.6716, 0.625, 0.6716, 0.625, 0.6794, 0.5, 0.6794, 0.3125, 0.6716, 0.375, 0.6716, 0.375, 0.6794, 0.3125, 0.6794, 0.8438, 0.6716, 0.875, 0.6716, 0.875, 0.6794, 0.8437, 0.6794])
me_k_p.update()
me_k_p_001 = bpy.data.meshes.new('Küp.001')
me_k_p_001.from_pydata([(4.892, -5.556, -3.007), (4.892, -5.473, -1.322), (4.892, 10.08, -2.959), (4.887, 9.622, -0.3876), (7.025, -5.341, -2.852), (6.852, -5.048, -1.319), (8.463, 10.1, -2.997), (7.393, 9.76, -0.4927), (4.892, -1.467, -3.253), (4.892, -1.172, -0.3825), (8.22, -1.467, -3.796), (7.903, -0.6604, -0.8379), (4.892, 1.368, 0.6788), (8.001, 1.135, -3.859), (4.892, 1.135, -3.232), (7.896, 1.55, -0.7373), (4.892, 5.126, 0.6629), (8.001, 5.873, -3.859), (4.892, 5.873, -3.174), (7.833, 5.126, -0.646), (4.892, 5.638, 0.5739), (8.001, 8.663, -3.859), (4.892, 8.084, -3.107), (7.807, 5.638, -0.6708), (4.892, -5.234, -2.988), (7.028, -4.688, -1.201), (4.892, -4.876, -1.058), (7.292, -5.116, -3.707), (4.892, -4.153, -0.8808), (8.1, -4.819, -3.454), (4.892, -4.589, -3.197), (7.179, -4.4, -1.037), (4.892, -3.683, -0.8014), (8.17, -4.158, -4.223), (4.892, -4.158, -3.262), (7.452, -3.885, -0.9112), (4.892, -3.053, -0.7072), (8.22, -3.548, -4.254), (4.892, -3.548, -3.401), (7.765, -3.053, -0.9567), (4.892, -2.258, -0.643), (8.22, -2.763, -4.283), (4.892, -2.763, -3.429), (7.861, -2.258, -0.8625), (4.892, -1.606, -0.5988), (8.22, -2.115, -4.298), (4.892, -2.115, -3.444), (7.904, -1.606, -0.8737), (4.892, -1.28, -0.6615), (8.22, -1.791, -4.265), (4.892, -1.791, -3.411), (7.945, -1.28, -0.7792), (4.892, -5.8, -1.908), (4.885, 10.19, -0.9203), (7.928, 9.821, -0.4576), (6.769, -5.364, -1.535), (8.126, -0.9382, -0.9841), (4.892, -1.21, -1.699), (8.102, 1.343, -0.9657), (4.892, 1.343, -0.8442), (8.043, 4.893, -0.8628), (4.892, 6.106, -0.9179), (8.031, 5.702, -0.7726), (4.892, 7.273, -1.333), (4.892, -5.055, -1.823), (7.113, -5.151, -1.545), (7.937, -4.236, -1.466), (4.892, -4.371, -1.946), (8.026, -3.882, -1.167), (4.892, -3.92, -2.007), (8.081, -3.519, -1.018), (4.892, -3.3, -1.984), (8.153, -2.68, -0.9406), (4.892, -2.511, -1.985), (8.148, -1.86, -0.9665), (4.892, -1.86, -1.986), (8.143, -1.535, -0.9574), (4.892, -1.535, -1.946), (4.892, 6.344, 0.509), (8.001, 8.621, -3.462), (4.892, 8.621, -3.095), (7.722, 6.344, -0.5675), (7.876, 6.758, -0.5781), (4.892, 8.206, -0.9535), (4.892, 8.537, -0.2747), (8.484, 10.44, -3.361), (4.892, 9.851, -0.8616), (4.892, 9.808, -2.897), (7.671, 8.537, -0.3945), (8.068, 9.126, -0.4766), (6.906, 10.96, -3.41), (6.472, 9.925, -0.4371), (6.761, -5.424, -2.993), (6.375, -5.246, -1.397), (7.637, -0.535, -0.5353), (6.906, -1.467, -3.796), (6.906, 1.135, -3.859), (7.133, 1.045, 0.5839), (6.878, 5.126, 0.6651), (6.906, 5.873, -3.859), (6.906, 8.663, -3.859), (6.893, 5.638, 0.5646), (6.542, -4.986, -1.099), (6.906, -5.234, -3.707), (6.906, -4.589, -4.051), (6.787, -4.494, -0.9194), (7.058, -3.683, -0.8176), (6.906, -4.158, -4.223), (6.906, -3.548, -4.254), (7.308, -3.053, -0.7457), (7.431, -2.258, -0.6936), (6.906, -2.763, -4.283), (6.906, -2.115, -4.298), (7.529, -1.606, -0.6831), (7.559, -1.088, -0.675), (6.906, -1.791, -4.265), (6.409, -5.581, -1.996), (6.906, 10.19, -0.9203), (6.888, 6.344, 0.3473), (6.886, 8.621, -3.462), (6.906, 10.44, -3.361), (7.167, 8.537, -0.3623), (6.286, 10.96, -3.41), (5.834, -5.473, -1.324), (6.286, -1.467, -3.796), (6.286, 1.135, -3.859), (6.286, 5.873, -3.859), (6.286, 8.663, -3.859), (6.286, -5.234, -3.707), (6.286, -4.589, -4.051), (6.286, -4.158, -4.223), (6.286, -3.548, -4.254), (6.286, -2.763, -4.283), (6.286, -2.115, -4.298), (6.286, -1.791, -4.265), (6.286, -5.741, -1.904), (6.286, 8.621, -3.462), (6.286, 10.44, -3.361), (6.234, 9.925, -0.3044), (6.286, -5.48, -2.993), (6.127, -1.316, -0.5537), (6.327, 1.55, 0.7992), (6.339, 5.126, 0.8284), (6.404, 5.638, 0.7466), (5.947, -4.946, -1.048), (6.082, -4.153, -0.8194), (6.183, -3.683, -0.7051), (6.247, -3.053, -0.6684), (6.329, -2.258, -0.6122), (6.356, -1.606, -0.5934), (6.309, -1.464, -0.5371), (6.286, 10.19, -0.9203), (6.331, 6.344, 0.5419), (6.03, 8.537, -0.1339), (4.892, 2.402, -3.239), (7.904, 2.235, -0.7538), (4.892, 2.235, 0.8362), (8.001, 2.402, -3.859), (4.892, 2.622, -0.8811), (8.098, 2.015, -0.9142), (6.962, 1.792, 0.7805), (6.906, 2.402, -3.859), (6.286, 2.402, -3.859), (6.392, 2.235, 0.8812), (4.892, 4.544, 0.7351), (8.001, 5.021, -3.859), (4.892, 5.247, -0.9007), (4.892, 5.021, -3.184), (7.808, 4.544, -0.623), (8.085, 4.318, -0.8868), (6.906, 4.544, 0.7416), (6.906, 5.021, -3.859), (6.286, 5.021, -3.859), (6.292, 4.532, 0.8216), (4.892, 3.711, -3.194), (7.872, 3.39, -0.683), (8.116, 3.167, -0.9005), (6.922, 2.887, 0.8354), (6.906, 3.711, -3.859), (6.286, 3.711, -3.859), (6.401, 3.378, 0.8851), (4.892, 3.39, 0.8011), (8.001, 3.711, -3.859), (4.892, 3.935, -0.8909), (4.892, 9.565, -2.987), (7.665, 7.482, -0.5463), (7.964, 7.987, -0.5254), (4.892, 7.482, 0.01959), (8.001, 9.565, -3.409), (4.892, 9.06, -0.9058), (6.906, 9.565, -3.409), (7.043, 7.482, -0.01575), (6.286, 9.565, -3.409), (6.332, 7.482, 0.1607), (7.181, 9.843, -0.4649), (6.82, -5.393, -2.993), (7.732, -0.5201, -0.5918), (7.731, 1.618, -0.4862), (7.549, 5.126, -0.3709), (7.5, 5.764, -0.4008), (6.676, -4.916, -1.093), (6.876, -4.508, -0.9291), (7.165, -3.784, -0.7843), (7.443, -3.053, -0.723), (7.576, -2.258, -0.6728), (7.655, -1.606, -0.655), (7.675, -1.184, -0.6079), (7.417, 10.34, -0.6889), (7.83, 6.303, -0.2878), (7.464, 8.537, -0.4231), (7.685, 10.96, -3.41), (6.671, -5.218, -1.33), (7.563, -1.467, -3.796), (7.454, 1.135, -3.859), (7.454, 5.873, -3.859), (7.454, 8.663, -3.859), (7.356, -5.234, -3.707), (7.503, -4.589, -4.051), (7.563, -4.158, -4.223), (7.563, -3.548, -4.254), (7.563, -2.763, -4.283), (7.563, -2.115, -4.298), (7.563, -1.791, -4.265), (6.727, -5.498, -1.672), (7.444, 8.621, -3.462), (7.454, 10.44, -3.361), (7.767, 2.235, -0.4703), (7.454, 2.402, -3.859), (7.454, 5.021, -3.859), (7.607, 4.544, -0.3862), (7.454, 3.711, -3.859), (7.639, 3.39, -0.4382), (7.306, 7.795, -0.3972), (7.454, 9.565, -3.409), (5.943, 10.52, -3.185), (5.606, -5.473, -1.305), (5.943, -1.467, -3.524), (5.943, 1.135, -3.545), (5.943, 5.873, -3.516), (5.943, 8.374, -3.483), (5.943, -5.234, -3.348), (5.943, -4.589, -3.624), (5.943, -4.158, -3.742), (5.943, -3.548, -3.828), (5.943, -2.763, -3.856), (5.943, -2.115, -3.871), (5.943, -1.791, -3.838), (5.604, -5.74, -1.896), (5.943, 8.621, -3.278), (5.943, 10.12, -3.129), (5.914, 9.865, -0.292), (5.943, -5.497, -3.0), (5.864, -1.244, -0.4681), (5.73, 1.459, 0.7923), (5.73, 5.126, 0.8323), (5.73, 5.638, 0.7594), (5.729, -4.911, -1.04), (5.889, -4.153, -0.8401), (5.919, -3.683, -0.7117), (6.027, -3.053, -0.6211), (6.089, -2.258, -0.6099), (6.165, -1.606, -0.5819), (6.176, -1.372, -0.5851), (5.94, 10.19, -0.9203), (5.73, 6.344, 0.6012), (5.73, 8.537, -0.1128), (5.943, 2.402, -3.549), (5.73, 2.235, 0.8825), (5.735, 4.538, 0.8691), (5.943, 5.021, -3.522), (5.735, 3.384, 0.8877), (5.943, 3.711, -3.527), (5.943, 9.565, -3.198), (5.73, 7.482, 0.2107), (4.892, -4.912, -3.093), (7.103, -4.544, -1.119), (4.892, -4.515, -0.9692), (7.953, -4.912, -3.5), (4.892, -4.713, -1.884), (7.514, -4.908, -1.464), (6.906, -4.912, -3.879), (6.664, -4.74, -1.009), (6.286, -4.912, -3.879), (6.014, -4.549, -0.9335), (6.776, -4.712, -1.011), (7.429, -4.912, -3.879), (5.943, -4.912, -3.486), (5.809, -4.532, -0.9402), (4.892, -5.073, -3.04), (7.065, -4.616, -1.16), (7.22, -5.085, -1.527), (6.906, -5.073, -3.793), (6.603, -4.863, -1.054), (6.286, -5.073, -3.793), (5.981, -4.748, -0.9905), (6.726, -4.814, -1.052), (7.393, -5.073, -3.793), (5.943, -5.073, -3.417), (5.769, -4.722, -0.9903), (4.892, -4.696, -1.013), (7.879, -5.073, -3.462), (4.892, -4.884, -1.853)], [], [(86, 84, 3, 53), (207, 194, 7, 54), (65, 25, 5, 55), (247, 235, 1, 52), (216, 27, 4, 195), (256, 26, 1, 235), (253, 12, 9, 252), (213, 13, 10, 212), (58, 15, 11, 56), (77, 48, 9, 57), (159, 155, 15, 58), (227, 157, 13, 213), (267, 156, 12, 253), (57, 9, 12, 59), (255, 20, 16, 254), (215, 21, 17, 214), (62, 23, 19, 60), (166, 164, 16, 61), (82, 81, 23, 62), (224, 79, 21, 215), (264, 78, 20, 255), (61, 16, 20, 63), (52, 1, 26, 64), (298, 299, 26, 256), (296, 300, 27, 216), (290, 289, 25, 65), (68, 35, 31, 66), (218, 33, 29, 217), (258, 32, 28, 257), (278, 276, 28, 67), (259, 36, 32, 258), (219, 37, 33, 218), (70, 39, 35, 68), (67, 28, 32, 69), (72, 43, 39, 70), (220, 41, 37, 219), (260, 40, 36, 259), (69, 32, 36, 71), (261, 44, 40, 260), (221, 45, 41, 220), (74, 47, 43, 72), (71, 36, 40, 73), (76, 51, 47, 74), (222, 49, 45, 221), (262, 48, 44, 261), (73, 40, 44, 75), (252, 9, 48, 262), (212, 10, 49, 222), (56, 11, 51, 76), (75, 44, 48, 77), (46, 75, 77, 50), (10, 56, 76, 49), (42, 73, 75, 46), (49, 76, 74, 45), (38, 71, 73, 42), (45, 74, 72, 41), (34, 69, 71, 38), (41, 72, 70, 37), (30, 67, 69, 34), (37, 70, 68, 33), (274, 278, 67, 30), (33, 68, 66, 29), (300, 290, 65, 27), (0, 52, 64, 24), (18, 61, 63, 22), (79, 82, 62, 21), (167, 166, 61, 18), (21, 62, 60, 17), (8, 57, 59, 14), (157, 159, 58, 13), (50, 77, 57, 8), (13, 58, 56, 10), (251, 247, 52, 0), (27, 65, 55, 4), (210, 207, 54, 6), (87, 86, 53, 2), (22, 63, 83, 80), (188, 186, 82, 79), (273, 187, 78, 264), (233, 188, 79, 224), (186, 185, 81, 82), (63, 20, 78, 83), (54, 7, 88, 89), (210, 6, 85, 225), (250, 3, 84, 265), (6, 54, 89, 85), (184, 189, 86, 87), (189, 187, 84, 86), (194, 91, 121, 209), (122, 90, 120, 137), (192, 190, 119, 136), (232, 191, 118, 208), (122, 151, 117, 90), (195, 223, 116, 92), (124, 95, 115, 134), (196, 94, 114, 206), (206, 114, 113, 205), (134, 115, 112, 133), (133, 112, 111, 132), (205, 113, 110, 204), (204, 110, 109, 203), (132, 111, 108, 131), (131, 108, 107, 130), (203, 109, 106, 202), (202, 106, 105, 201), (130, 107, 104, 129), (293, 291, 103, 128), (295, 292, 102, 200), (208, 118, 101, 199), (136, 119, 100, 127), (127, 100, 99, 126), (199, 101, 98, 198), (226, 160, 97, 197), (162, 161, 96, 125), (125, 96, 95, 124), (197, 97, 94, 196), (200, 102, 93, 211), (128, 103, 92, 139), (223, 211, 93, 116), (151, 138, 91, 117), (263, 250, 138, 151), (240, 128, 139, 251), (237, 125, 124, 236), (266, 162, 125, 237), (239, 127, 126, 238), (248, 136, 127, 239), (297, 293, 128, 240), (242, 130, 129, 241), (243, 131, 130, 242), (244, 132, 131, 243), (245, 133, 132, 244), (246, 134, 133, 245), (236, 124, 134, 246), (234, 263, 151, 122), (272, 192, 136, 248), (234, 122, 137, 249), (91, 138, 153, 121), (191, 193, 152, 118), (92, 116, 135, 139), (94, 140, 150, 114), (114, 150, 149, 113), (113, 149, 148, 110), (110, 148, 147, 109), (109, 147, 146, 106), (106, 146, 145, 105), (292, 294, 144, 102), (118, 152, 143, 101), (101, 143, 142, 98), (160, 163, 141, 97), (97, 141, 140, 94), (102, 144, 123, 93), (116, 93, 123, 135), (177, 180, 163, 160), (271, 179, 162, 266), (179, 178, 161, 162), (231, 177, 160, 226), (182, 176, 159, 157), (14, 59, 158, 154), (59, 12, 156, 158), (270, 181, 156, 267), (230, 182, 157, 227), (176, 175, 155, 159), (60, 19, 168, 169), (214, 17, 165, 228), (254, 16, 164, 268), (17, 60, 169, 165), (198, 98, 170, 229), (126, 99, 171, 172), (238, 126, 172, 269), (98, 142, 173, 170), (174, 183, 166, 167), (183, 181, 164, 166), (158, 156, 181, 183), (154, 158, 183, 174), (169, 168, 175, 176), (228, 165, 182, 230), (268, 164, 181, 270), (165, 169, 176, 182), (229, 170, 177, 231), (172, 171, 178, 179), (269, 172, 179, 271), (170, 173, 180, 177), (121, 153, 193, 191), (249, 137, 192, 272), (209, 121, 191, 232), (137, 120, 190, 192), (83, 78, 187, 189), (80, 83, 189, 184), (89, 88, 185, 186), (225, 85, 188, 233), (265, 84, 187, 273), (85, 89, 186, 188), (120, 225, 233, 190), (88, 209, 232, 185), (168, 229, 231, 175), (171, 228, 230, 178), (19, 198, 229, 168), (99, 214, 228, 171), (178, 230, 227, 161), (175, 231, 226, 155), (55, 5, 211, 223), (25, 200, 211, 5), (15, 197, 196, 11), (155, 226, 197, 15), (23, 199, 198, 19), (81, 208, 199, 23), (289, 295, 200, 25), (35, 202, 201, 31), (39, 203, 202, 35), (43, 204, 203, 39), (47, 205, 204, 43), (51, 206, 205, 47), (11, 196, 206, 51), (4, 55, 223, 195), (185, 232, 208, 81), (7, 194, 209, 88), (90, 210, 225, 120), (190, 233, 224, 119), (90, 117, 207, 210), (95, 212, 222, 115), (115, 222, 221, 112), (112, 221, 220, 111), (111, 220, 219, 108), (108, 219, 218, 107), (107, 218, 217, 104), (291, 296, 216, 103), (119, 224, 215, 100), (100, 215, 214, 99), (161, 227, 213, 96), (96, 213, 212, 95), (103, 216, 195, 92), (117, 91, 194, 207), (153, 265, 273, 193), (87, 249, 272, 184), (167, 269, 271, 174), (173, 268, 270, 180), (18, 238, 269, 167), (142, 254, 268, 173), (180, 270, 267, 163), (174, 271, 266, 154), (2, 234, 249, 87), (184, 272, 248, 80), (2, 53, 263, 234), (8, 236, 246, 50), (50, 246, 245, 46), (46, 245, 244, 42), (42, 244, 243, 38), (38, 243, 242, 34), (34, 242, 241, 30), (288, 297, 240, 24), (80, 248, 239, 22), (22, 239, 238, 18), (154, 266, 237, 14), (14, 237, 236, 8), (24, 240, 251, 0), (53, 3, 250, 263), (138, 250, 265, 153), (193, 273, 264, 152), (139, 135, 247, 251), (140, 252, 262, 150), (150, 262, 261, 149), (149, 261, 260, 148), (148, 260, 259, 147), (147, 259, 258, 146), (146, 258, 257, 145), (294, 298, 256, 144), (152, 264, 255, 143), (143, 255, 254, 142), (163, 267, 253, 141), (141, 253, 252, 140), (144, 256, 235, 123), (135, 123, 235, 247), (145, 257, 287, 283), (30, 241, 286, 274), (104, 217, 285, 280), (31, 201, 284, 275), (105, 145, 283, 281), (241, 129, 282, 286), (201, 105, 281, 284), (129, 104, 280, 282), (29, 66, 279, 277), (288, 301, 278, 274), (301, 299, 276, 278), (66, 31, 275, 279), (217, 29, 277, 285), (257, 28, 276, 287), (64, 26, 299, 301), (24, 64, 301, 288), (283, 287, 298, 294), (274, 286, 297, 288), (280, 285, 296, 291), (275, 284, 295, 289), (281, 283, 294, 292), (286, 282, 293, 297), (284, 281, 292, 295), (282, 280, 291, 293), (277, 279, 290, 300), (279, 275, 289, 290), (285, 277, 300, 296), (287, 276, 299, 298)])
_uv = me_k_p_001.uv_layers.new(name='UV Haritası')
_uv.uv.foreach_set('vector', [0.5, 0.2461, 0.625, 0.2461, 0.625, 0.25, 0.5, 0.25, 0.5, 0.4375, 0.625, 0.4375, 0.625, 0.5, 0.5, 0.5, 0.5, 0.6873, 0.625, 0.6873, 0.625, 0.75, 0.5, 0.75, 0.5, 0.9688, 0.625, 0.9688, 0.625, 1.0, 0.5, 1.0, 0.3125, 0.6873, 0.375, 0.6873, 0.375, 0.75, 0.3125, 0.75, 0.8438, 0.6873, 0.875, 0.6873, 0.875, 0.75, 0.8437, 0.75, 0.8438, 0.5622, 0.875, 0.5622, 0.875, 0.6244, 0.8437, 0.6244, 0.3125, 0.5622, 0.375, 0.5622, 0.375, 0.6244, 0.3125, 0.6244, 0.5, 0.5622, 0.625, 0.5622, 0.625, 0.6244, 0.5, 0.6244, 0.5, 0.1246, 0.625, 0.1246, 0.625, 0.1256, 0.5, 0.1256, 0.5, 0.5467, 0.625, 0.5467, 0.625, 0.5622, 0.5, 0.5622, 0.3125, 0.5467, 0.375, 0.5467, 0.375, 0.5622, 0.3125, 0.5622, 0.8438, 0.5467, 0.875, 0.5467, 0.875, 0.5622, 0.8438, 0.5622, 0.5, 0.1256, 0.625, 0.1256, 0.625, 0.1878, 0.5, 0.1878, 0.8438, 0.5156, 0.875, 0.5156, 0.875, 0.5311, 0.8438, 0.5311, 0.3125, 0.5156, 0.375, 0.5156, 0.375, 0.5311, 0.3125, 0.5311, 0.5, 0.5156, 0.625, 0.5156, 0.625, 0.5311, 0.5, 0.5311, 0.5, 0.2116, 0.625, 0.2116, 0.625, 0.2189, 0.5, 0.2189, 0.5, 0.5078, 0.625, 0.5078, 0.625, 0.5156, 0.5, 0.5156, 0.3125, 0.5078, 0.375, 0.5078, 0.375, 0.5156, 0.3125, 0.5156, 0.8437, 0.5078, 0.875, 0.5078, 0.875, 0.5156, 0.8438, 0.5156, 0.5, 0.2189, 0.625, 0.2189, 0.625, 0.2344, 0.5, 0.2344, 0.5, 0.0, 0.625, 0.0, 0.625, 0.06272, 0.5, 0.06272, 0.8437, 0.6794, 0.875, 0.6794, 0.875, 0.6873, 0.8438, 0.6873, 0.3125, 0.6794, 0.375, 0.6794, 0.375, 0.6873, 0.3125, 0.6873, 0.5, 0.6794, 0.625, 0.6794, 0.625, 0.6873, 0.5, 0.6873, 0.5, 0.6401, 0.625, 0.6401, 0.625, 0.6559, 0.5, 0.6559, 0.3125, 0.6401, 0.375, 0.6401, 0.375, 0.6559, 0.3125, 0.6559, 0.8438, 0.6401, 0.875, 0.6401, 0.875, 0.6559, 0.8437, 0.6559, 0.5, 0.07843, 0.625, 0.07843, 0.625, 0.09415, 0.5, 0.09415, 0.8438, 0.6323, 0.875, 0.6323, 0.875, 0.6401, 0.8438, 0.6401, 0.3125, 0.6323, 0.375, 0.6323, 0.375, 0.6401, 0.3125, 0.6401, 0.5, 0.6323, 0.625, 0.6323, 0.625, 0.6401, 0.5, 0.6401, 0.5, 0.09415, 0.625, 0.09415, 0.625, 0.1099, 0.5, 0.1099, 0.5, 0.6283, 0.625, 0.6283, 0.625, 0.6323, 0.5, 0.6323, 0.3125, 0.6283, 0.375, 0.6283, 0.375, 0.6323, 0.3125, 0.6323, 0.8438, 0.6283, 0.875, 0.6283, 0.875, 0.6323, 0.8438, 0.6323, 0.5, 0.1099, 0.625, 0.1099, 0.625, 0.1177, 0.5, 0.1177, 0.8437, 0.6264, 0.875, 0.6264, 0.875, 0.6283, 0.8438, 0.6283, 0.3125, 0.6264, 0.375, 0.6264, 0.375, 0.6283, 0.3125, 0.6283, 0.5, 0.6264, 0.625, 0.6264, 0.625, 0.6283, 0.5, 0.6283, 0.5, 0.1177, 0.625, 0.1177, 0.625, 0.1217, 0.5, 0.1217, 0.5, 0.6254, 0.625, 0.6254, 0.625, 0.6264, 0.5, 0.6264, 0.3125, 0.6254, 0.375, 0.6254, 0.375, 0.6264, 0.3125, 0.6264, 0.8438, 0.6254, 0.875, 0.6254, 0.875, 0.6264, 0.8437, 0.6264, 0.5, 0.1217, 0.625, 0.1217, 0.625, 0.1236, 0.5, 0.1236, 0.8437, 0.6244, 0.875, 0.6244, 0.875, 0.6254, 0.8438, 0.6254, 0.3125, 0.6244, 0.375, 0.6244, 0.375, 0.6254, 0.3125, 0.6254, 0.5, 0.6244, 0.625, 0.6244, 0.625, 0.6254, 0.5, 0.6254, 0.5, 0.1236, 0.625, 0.1236, 0.625, 0.1246, 0.5, 0.1246, 0.375, 0.1236, 0.5, 0.1236, 0.5, 0.1246, 0.375, 0.1246, 0.375, 0.6244, 0.5, 0.6244, 0.5, 0.6254, 0.375, 0.6254, 0.375, 0.1217, 0.5, 0.1217, 0.5, 0.1236, 0.375, 0.1236, 0.375, 0.6254, 0.5, 0.6254, 0.5, 0.6264, 0.375, 0.6264, 0.375, 0.1177, 0.5, 0.1177, 0.5, 0.1217, 0.375, 0.1217, 0.375, 0.6264, 0.5, 0.6264, 0.5, 0.6283, 0.375, 0.6283, 0.375, 0.1099, 0.5, 0.1099, 0.5, 0.1177, 0.375, 0.1177, 0.375, 0.6283, 0.5, 0.6283, 0.5, 0.6323, 0.375, 0.6323, 0.375, 0.09415, 0.5, 0.09415, 0.5, 0.1099, 0.375, 0.1099, 0.375, 0.6323, 0.5, 0.6323, 0.5, 0.6401, 0.375, 0.6401, 0.375, 0.07843, 0.5, 0.07843, 0.5, 0.09415, 0.375, 0.09415, 0.375, 0.6401, 0.5, 0.6401, 0.5, 0.6559, 0.375, 0.6559, 0.375, 0.6794, 0.5, 0.6794, 0.5, 0.6873, 0.375, 0.6873, 0.375, 0.0, 0.5, 0.0, 0.5, 0.06272, 0.375, 0.06272, 0.375, 0.2189, 0.5, 0.2189, 0.5, 0.2344, 0.375, 0.2344, 0.375, 0.5078, 0.5, 0.5078, 0.5, 0.5156, 0.375, 0.5156, 0.375, 0.2116, 0.5, 0.2116, 0.5, 0.2189, 0.375, 0.2189, 0.375, 0.5156, 0.5, 0.5156, 0.5, 0.5311, 0.375, 0.5311, 0.375, 0.1256, 0.5, 0.1256, 0.5, 0.1878, 0.375, 0.1878, 0.375, 0.5467, 0.5, 0.5467, 0.5, 0.5622, 0.375, 0.5622, 0.375, 0.1246, 0.5, 0.1246, 0.5, 0.1256, 0.375, 0.1256, 0.375, 0.5622, 0.5, 0.5622, 0.5, 0.6244, 0.375, 0.6244, 0.375, 0.9688, 0.5, 0.9688, 0.5, 1.0, 0.375, 1.0, 0.375, 0.6873, 0.5, 0.6873, 0.5, 0.75, 0.375, 0.75, 0.375, 0.4375, 0.5, 0.4375, 0.5, 0.5, 0.375, 0.5, 0.375, 0.2461, 0.5, 0.2461, 0.5, 0.25, 0.375, 0.25, 0.375, 0.2344, 0.5, 0.2344, 0.5, 0.2422, 0.375, 0.2422, 0.375, 0.5058, 0.5, 0.5058, 0.5, 0.5078, 0.375, 0.5078, 0.8438, 0.5058, 0.875, 0.5058, 0.875, 0.5078, 0.8437, 0.5078, 0.3125, 0.5058, 0.375, 0.5058, 0.375, 0.5078, 0.3125, 0.5078, 0.5, 0.5058, 0.625, 0.5058, 0.625, 0.5078, 0.5, 0.5078, 0.5, 0.2344, 0.625, 0.2344, 0.625, 0.2422, 0.5, 0.2422, 0.5, 0.5, 0.625, 0.5, 0.625, 0.5039, 0.5, 0.5039, 0.3125, 0.5, 0.375, 0.5, 0.375, 0.5039, 0.3125, 0.5039, 0.8438, 0.5, 0.875, 0.5, 0.875, 0.5039, 0.8437, 0.5039, 0.375, 0.5, 0.5, 0.5, 0.5, 0.5039, 0.375, 0.5039, 0.375, 0.2442, 0.5, 0.2442, 0.5, 0.2461, 0.375, 0.2461, 0.5, 0.2442, 0.625, 0.2442, 0.625, 0.2461, 0.5, 0.2461, 0.6875, 0.5, 0.75, 0.5, 0.75, 0.5039, 0.6875, 0.5039, 0.1875, 0.5, 0.25, 0.5, 0.25, 0.5039, 0.1875, 0.5039, 0.1875, 0.5058, 0.25, 0.5058, 0.25, 0.5078, 0.1875, 0.5078, 0.6875, 0.5058, 0.75, 0.5058, 0.75, 0.5078, 0.6875, 0.5078, 0.375, 0.3125, 0.5, 0.3125, 0.5, 0.375, 0.375, 0.375, 0.375, 0.8125, 0.5, 0.8125, 0.5, 0.875, 0.375, 0.875, 0.1875, 0.6244, 0.25, 0.6244, 0.25, 0.6254, 0.1875, 0.6254, 0.6875, 0.6244, 0.75, 0.6244, 0.75, 0.6254, 0.6875, 0.6254, 0.6875, 0.6254, 0.75, 0.6254, 0.75, 0.6264, 0.6875, 0.6264, 0.1875, 0.6254, 0.25, 0.6254, 0.25, 0.6264, 0.1875, 0.6264, 0.1875, 0.6264, 0.25, 0.6264, 0.25, 0.6283, 0.1875, 0.6283, 0.6875, 0.6264, 0.75, 0.6264, 0.75, 0.6283, 0.6875, 0.6283, 0.6875, 0.6283, 0.75, 0.6283, 0.75, 0.6323, 0.6875, 0.6323, 0.1875, 0.6283, 0.25, 0.6283, 0.25, 0.6323, 0.1875, 0.6323, 0.1875, 0.6323, 0.25, 0.6323, 0.25, 0.6401, 0.1875, 0.6401, 0.6875, 0.6323, 0.75, 0.6323, 0.75, 0.6401, 0.6875, 0.6401, 0.6875, 0.6401, 0.75, 0.6401, 0.75, 0.6559, 0.6875, 0.6559, 0.1875, 0.6401, 0.25, 0.6401, 0.25, 0.6559, 0.1875, 0.6559, 0.1875, 0.6794, 0.25, 0.6794, 0.25, 0.6873, 0.1875, 0.6873, 0.6875, 0.6794, 0.75, 0.6794, 0.75, 0.6873, 0.6875, 0.6873, 0.6875, 0.5078, 0.75, 0.5078, 0.75, 0.5156, 0.6875, 0.5156, 0.1875, 0.5078, 0.25, 0.5078, 0.25, 0.5156, 0.1875, 0.5156, 0.1875, 0.5156, 0.25, 0.5156, 0.25, 0.5311, 0.1875, 0.5311, 0.6875, 0.5156, 0.75, 0.5156, 0.75, 0.5311, 0.6875, 0.5311, 0.6875, 0.5467, 0.75, 0.5467, 0.75, 0.5622, 0.6875, 0.5622, 0.1875, 0.5467, 0.25, 0.5467, 0.25, 0.5622, 0.1875, 0.5622, 0.1875, 0.5622, 0.25, 0.5622, 0.25, 0.6244, 0.1875, 0.6244, 0.6875, 0.5622, 0.75, 0.5622, 0.75, 0.6244, 0.6875, 0.6244, 0.6875, 0.6873, 0.75, 0.6873, 0.75, 0.75, 0.6875, 0.75, 0.1875, 0.6873, 0.25, 0.6873, 0.25, 0.75, 0.1875, 0.75, 0.5, 0.8125, 0.625, 0.8125, 0.625, 0.875, 0.5, 0.875, 0.5, 0.3125, 0.625, 0.3125, 0.625, 0.375, 0.5, 0.375, 0.5, 0.2812, 0.625, 0.2812, 0.625, 0.3125, 0.5, 0.3125, 0.1562, 0.6873, 0.1875, 0.6873, 0.1875, 0.75, 0.1562, 0.75, 0.1562, 0.5622, 0.1875, 0.5622, 0.1875, 0.6244, 0.1562, 0.6244, 0.1562, 0.5467, 0.1875, 0.5467, 0.1875, 0.5622, 0.1562, 0.5622, 0.1562, 0.5156, 0.1875, 0.5156, 0.1875, 0.5311, 0.1562, 0.5311, 0.1563, 0.5078, 0.1875, 0.5078, 0.1875, 0.5156, 0.1562, 0.5156, 0.1562, 0.6794, 0.1875, 0.6794, 0.1875, 0.6873, 0.1562, 0.6873, 0.1562, 0.6401, 0.1875, 0.6401, 0.1875, 0.6559, 0.1562, 0.6559, 0.1562, 0.6323, 0.1875, 0.6323, 0.1875, 0.6401, 0.1562, 0.6401, 0.1562, 0.6283, 0.1875, 0.6283, 0.1875, 0.6323, 0.1562, 0.6323, 0.1562, 0.6264, 0.1875, 0.6264, 0.1875, 0.6283, 0.1562, 0.6283, 0.1562, 0.6254, 0.1875, 0.6254, 0.1875, 0.6264, 0.1562, 0.6264, 0.1562, 0.6244, 0.1875, 0.6244, 0.1875, 0.6254, 0.1562, 0.6254, 0.375, 0.2812, 0.5, 0.2812, 0.5, 0.3125, 0.375, 0.3125, 0.1562, 0.5058, 0.1875, 0.5058, 0.1875, 0.5078, 0.1563, 0.5078, 0.1562, 0.5, 0.1875, 0.5, 0.1875, 0.5039, 0.1562, 0.5039, 0.75, 0.5, 0.8125, 0.5, 0.8125, 0.5039, 0.75, 0.5039, 0.75, 0.5058, 0.8125, 0.5058, 0.8125, 0.5078, 0.75, 0.5078, 0.375, 0.875, 0.5, 0.875, 0.5, 0.9375, 0.375, 0.9375, 0.75, 0.6244, 0.8125, 0.6244, 0.8125, 0.6254, 0.75, 0.6254, 0.75, 0.6254, 0.8125, 0.6254, 0.8125, 0.6264, 0.75, 0.6264, 0.75, 0.6264, 0.8125, 0.6264, 0.8125, 0.6283, 0.75, 0.6283, 0.75, 0.6283, 0.8125, 0.6283, 0.8125, 0.6323, 0.75, 0.6323, 0.75, 0.6323, 0.8125, 0.6323, 0.8125, 0.6401, 0.75, 0.6401, 0.75, 0.6401, 0.8125, 0.6401, 0.8125, 0.6559, 0.75, 0.6559, 0.75, 0.6794, 0.8125, 0.6794, 0.8125, 0.6873, 0.75, 0.6873, 0.75, 0.5078, 0.8125, 0.5078, 0.8125, 0.5156, 0.75, 0.5156, 0.75, 0.5156, 0.8125, 0.5156, 0.8125, 0.5311, 0.75, 0.5311, 0.75, 0.5467, 0.8125, 0.5467, 0.8125, 0.5622, 0.75, 0.5622, 0.75, 0.5622, 0.8125, 0.5622, 0.8125, 0.6244, 0.75, 0.6244, 0.75, 0.6873, 0.8125, 0.6873, 0.8125, 0.75, 0.75, 0.75, 0.5, 0.875, 0.625, 0.875, 0.625, 0.9375, 0.5, 0.9375, 0.75, 0.5425, 0.8125, 0.5425, 0.8125, 0.5467, 0.75, 0.5467, 0.1562, 0.5425, 0.1875, 0.5425, 0.1875, 0.5467, 0.1562, 0.5467, 0.1875, 0.5425, 0.25, 0.5425, 0.25, 0.5467, 0.1875, 0.5467, 0.6875, 0.5425, 0.75, 0.5425, 0.75, 0.5467, 0.6875, 0.5467, 0.375, 0.5425, 0.5, 0.5425, 0.5, 0.5467, 0.375, 0.5467, 0.375, 0.1878, 0.5, 0.1878, 0.5, 0.2033, 0.375, 0.2033, 0.5, 0.1878, 0.625, 0.1878, 0.625, 0.2033, 0.5, 0.2033, 0.8438, 0.5425, 0.875, 0.5425, 0.875, 0.5467, 0.8438, 0.5467, 0.3125, 0.5425, 0.375, 0.5425, 0.375, 0.5467, 0.3125, 0.5467, 0.5, 0.5425, 0.625, 0.5425, 0.625, 0.5467, 0.5, 0.5467, 0.5, 0.5311, 0.625, 0.5311, 0.625, 0.5384, 0.5, 0.5384, 0.3125, 0.5311, 0.375, 0.5311, 0.375, 0.5384, 0.3125, 0.5384, 0.8438, 0.5311, 0.875, 0.5311, 0.875, 0.5384, 0.8438, 0.5384, 0.375, 0.5311, 0.5, 0.5311, 0.5, 0.5384, 0.375, 0.5384, 0.6875, 0.5311, 0.75, 0.5311, 0.75, 0.5384, 0.6875, 0.5384, 0.1875, 0.5311, 0.25, 0.5311, 0.25, 0.5384, 0.1875, 0.5384, 0.1562, 0.5311, 0.1875, 0.5311, 0.1875, 0.5384, 0.1562, 0.5384, 0.75, 0.5311, 0.8125, 0.5311, 0.8125, 0.5384, 0.75, 0.5384, 0.375, 0.2075, 0.5, 0.2075, 0.5, 0.2116, 0.375, 0.2116, 0.5, 0.2075, 0.625, 0.2075, 0.625, 0.2116, 0.5, 0.2116, 0.5, 0.2033, 0.625, 0.2033, 0.625, 0.2075, 0.5, 0.2075, 0.375, 0.2033, 0.5, 0.2033, 0.5, 0.2075, 0.375, 0.2075, 0.5, 0.5384, 0.625, 0.5384, 0.625, 0.5425, 0.5, 0.5425, 0.3125, 0.5384, 0.375, 0.5384, 0.375, 0.5425, 0.3125, 0.5425, 0.8438, 0.5384, 0.875, 0.5384, 0.875, 0.5425, 0.8438, 0.5425, 0.375, 0.5384, 0.5, 0.5384, 0.5, 0.5425, 0.375, 0.5425, 0.6875, 0.5384, 0.75, 0.5384, 0.75, 0.5425, 0.6875, 0.5425, 0.1875, 0.5384, 0.25, 0.5384, 0.25, 0.5425, 0.1875, 0.5425, 0.1562, 0.5384, 0.1875, 0.5384, 0.1875, 0.5425, 0.1562, 0.5425, 0.75, 0.5384, 0.8125, 0.5384, 0.8125, 0.5425, 0.75, 0.5425, 0.75, 0.5039, 0.8125, 0.5039, 0.8125, 0.5058, 0.75, 0.5058, 0.1562, 0.5039, 0.1875, 0.5039, 0.1875, 0.5058, 0.1562, 0.5058, 0.6875, 0.5039, 0.75, 0.5039, 0.75, 0.5058, 0.6875, 0.5058, 0.1875, 0.5039, 0.25, 0.5039, 0.25, 0.5058, 0.1875, 0.5058, 0.5, 0.2422, 0.625, 0.2422, 0.625, 0.2442, 0.5, 0.2442, 0.375, 0.2422, 0.5, 0.2422, 0.5, 0.2442, 0.375, 0.2442, 0.5, 0.5039, 0.625, 0.5039, 0.625, 0.5058, 0.5, 0.5058, 0.3125, 0.5039, 0.375, 0.5039, 0.375, 0.5058, 0.3125, 0.5058, 0.8437, 0.5039, 0.875, 0.5039, 0.875, 0.5058, 0.8438, 0.5058, 0.375, 0.5039, 0.5, 0.5039, 0.5, 0.5058, 0.375, 0.5058, 0.25, 0.5039, 0.3125, 0.5039, 0.3125, 0.5058, 0.25, 0.5058, 0.625, 0.5039, 0.6875, 0.5039, 0.6875, 0.5058, 0.625, 0.5058, 0.625, 0.5384, 0.6875, 0.5384, 0.6875, 0.5425, 0.625, 0.5425, 0.25, 0.5384, 0.3125, 0.5384, 0.3125, 0.5425, 0.25, 0.5425, 0.625, 0.5311, 0.6875, 0.5311, 0.6875, 0.5384, 0.625, 0.5384, 0.25, 0.5311, 0.3125, 0.5311, 0.3125, 0.5384, 0.25, 0.5384, 0.25, 0.5425, 0.3125, 0.5425, 0.3125, 0.5467, 0.25, 0.5467, 0.625, 0.5425, 0.6875, 0.5425, 0.6875, 0.5467, 0.625, 0.5467, 0.5, 0.75, 0.625, 0.75, 0.625, 0.8125, 0.5, 0.8125, 0.625, 0.6873, 0.6875, 0.6873, 0.6875, 0.75, 0.625, 0.75, 0.625, 0.5622, 0.6875, 0.5622, 0.6875, 0.6244, 0.625, 0.6244, 0.625, 0.5467, 0.6875, 0.5467, 0.6875, 0.5622, 0.625, 0.5622, 0.625, 0.5156, 0.6875, 0.5156, 0.6875, 0.5311, 0.625, 0.5311, 0.625, 0.5078, 0.6875, 0.5078, 0.6875, 0.5156, 0.625, 0.5156, 0.625, 0.6794, 0.6875, 0.6794, 0.6875, 0.6873, 0.625, 0.6873, 0.625, 0.6401, 0.6875, 0.6401, 0.6875, 0.6559, 0.625, 0.6559, 0.625, 0.6323, 0.6875, 0.6323, 0.6875, 0.6401, 0.625, 0.6401, 0.625, 0.6283, 0.6875, 0.6283, 0.6875, 0.6323, 0.625, 0.6323, 0.625, 0.6264, 0.6875, 0.6264, 0.6875, 0.6283, 0.625, 0.6283, 0.625, 0.6254, 0.6875, 0.6254, 0.6875, 0.6264, 0.625, 0.6264, 0.625, 0.6244, 0.6875, 0.6244, 0.6875, 0.6254, 0.625, 0.6254, 0.375, 0.75, 0.5, 0.75, 0.5, 0.8125, 0.375, 0.8125, 0.625, 0.5058, 0.6875, 0.5058, 0.6875, 0.5078, 0.625, 0.5078, 0.625, 0.5, 0.6875, 0.5, 0.6875, 0.5039, 0.625, 0.5039, 0.25, 0.5, 0.3125, 0.5, 0.3125, 0.5039, 0.25, 0.5039, 0.25, 0.5058, 0.3125, 0.5058, 0.3125, 0.5078, 0.25, 0.5078, 0.375, 0.375, 0.5, 0.375, 0.5, 0.4375, 0.375, 0.4375, 0.25, 0.6244, 0.3125, 0.6244, 0.3125, 0.6254, 0.25, 0.6254, 0.25, 0.6254, 0.3125, 0.6254, 0.3125, 0.6264, 0.25, 0.6264, 0.25, 0.6264, 0.3125, 0.6264, 0.3125, 0.6283, 0.25, 0.6283, 0.25, 0.6283, 0.3125, 0.6283, 0.3125, 0.6323, 0.25, 0.6323, 0.25, 0.6323, 0.3125, 0.6323, 0.3125, 0.6401, 0.25, 0.6401, 0.25, 0.6401, 0.3125, 0.6401, 0.3125, 0.6559, 0.25, 0.6559, 0.25, 0.6794, 0.3125, 0.6794, 0.3125, 0.6873, 0.25, 0.6873, 0.25, 0.5078, 0.3125, 0.5078, 0.3125, 0.5156, 0.25, 0.5156, 0.25, 0.5156, 0.3125, 0.5156, 0.3125, 0.5311, 0.25, 0.5311, 0.25, 0.5467, 0.3125, 0.5467, 0.3125, 0.5622, 0.25, 0.5622, 0.25, 0.5622, 0.3125, 0.5622, 0.3125, 0.6244, 0.25, 0.6244, 0.25, 0.6873, 0.3125, 0.6873, 0.3125, 0.75, 0.25, 0.75, 0.5, 0.375, 0.625, 0.375, 0.625, 0.4375, 0.5, 0.4375, 0.8125, 0.5039, 0.8437, 0.5039, 0.8438, 0.5058, 0.8125, 0.5058, 0.125, 0.5039, 0.1562, 0.5039, 0.1562, 0.5058, 0.125, 0.5058, 0.125, 0.5384, 0.1562, 0.5384, 0.1562, 0.5425, 0.125, 0.5425, 0.8125, 0.5384, 0.8438, 0.5384, 0.8438, 0.5425, 0.8125, 0.5425, 0.125, 0.5311, 0.1562, 0.5311, 0.1562, 0.5384, 0.125, 0.5384, 0.8125, 0.5311, 0.8438, 0.5311, 0.8438, 0.5384, 0.8125, 0.5384, 0.8125, 0.5425, 0.8438, 0.5425, 0.8438, 0.5467, 0.8125, 0.5467, 0.125, 0.5425, 0.1562, 0.5425, 0.1562, 0.5467, 0.125, 0.5467, 0.125, 0.5, 0.1562, 0.5, 0.1562, 0.5039, 0.125, 0.5039, 0.125, 0.5058, 0.1562, 0.5058, 0.1563, 0.5078, 0.125, 0.5078, 0.375, 0.25, 0.5, 0.25, 0.5, 0.2812, 0.375, 0.2812, 0.125, 0.6244, 0.1562, 0.6244, 0.1562, 0.6254, 0.125, 0.6254, 0.125, 0.6254, 0.1562, 0.6254, 0.1562, 0.6264, 0.125, 0.6264, 0.125, 0.6264, 0.1562, 0.6264, 0.1562, 0.6283, 0.125, 0.6283, 0.125, 0.6283, 0.1562, 0.6283, 0.1562, 0.6323, 0.125, 0.6323, 0.125, 0.6323, 0.1562, 0.6323, 0.1562, 0.6401, 0.125, 0.6401, 0.125, 0.6401, 0.1562, 0.6401, 0.1562, 0.6559, 0.125, 0.6559, 0.125, 0.6794, 0.1562, 0.6794, 0.1562, 0.6873, 0.125, 0.6873, 0.125, 0.5078, 0.1563, 0.5078, 0.1562, 0.5156, 0.125, 0.5156, 0.125, 0.5156, 0.1562, 0.5156, 0.1562, 0.5311, 0.125, 0.5311, 0.125, 0.5467, 0.1562, 0.5467, 0.1562, 0.5622, 0.125, 0.5622, 0.125, 0.5622, 0.1562, 0.5622, 0.1562, 0.6244, 0.125, 0.6244, 0.125, 0.6873, 0.1562, 0.6873, 0.1562, 0.75, 0.125, 0.75, 0.5, 0.25, 0.625, 0.25, 0.625, 0.2812, 0.5, 0.2812, 0.8125, 0.5, 0.8438, 0.5, 0.8437, 0.5039, 0.8125, 0.5039, 0.8125, 0.5058, 0.8438, 0.5058, 0.8437, 0.5078, 0.8125, 0.5078, 0.375, 0.9375, 0.5, 0.9375, 0.5, 0.9688, 0.375, 0.9688, 0.8125, 0.6244, 0.8437, 0.6244, 0.8438, 0.6254, 0.8125, 0.6254, 0.8125, 0.6254, 0.8438, 0.6254, 0.8437, 0.6264, 0.8125, 0.6264, 0.8125, 0.6264, 0.8437, 0.6264, 0.8438, 0.6283, 0.8125, 0.6283, 0.8125, 0.6283, 0.8438, 0.6283, 0.8438, 0.6323, 0.8125, 0.6323, 0.8125, 0.6323, 0.8438, 0.6323, 0.8438, 0.6401, 0.8125, 0.6401, 0.8125, 0.6401, 0.8438, 0.6401, 0.8437, 0.6559, 0.8125, 0.6559, 0.8125, 0.6794, 0.8437, 0.6794, 0.8438, 0.6873, 0.8125, 0.6873, 0.8125, 0.5078, 0.8437, 0.5078, 0.8438, 0.5156, 0.8125, 0.5156, 0.8125, 0.5156, 0.8438, 0.5156, 0.8438, 0.5311, 0.8125, 0.5311, 0.8125, 0.5467, 0.8438, 0.5467, 0.8438, 0.5622, 0.8125, 0.5622, 0.8125, 0.5622, 0.8438, 0.5622, 0.8437, 0.6244, 0.8125, 0.6244, 0.8125, 0.6873, 0.8438, 0.6873, 0.8437, 0.75, 0.8125, 0.75, 0.5, 0.9375, 0.625, 0.9375, 0.625, 0.9688, 0.5, 0.9688, 0.8125, 0.6559, 0.8437, 0.6559, 0.8438, 0.6716, 0.8125, 0.6716, 0.125, 0.6559, 0.1562, 0.6559, 0.1562, 0.6716, 0.125, 0.6716, 0.25, 0.6559, 0.3125, 0.6559, 0.3125, 0.6716, 0.25, 0.6716, 0.625, 0.6559, 0.6875, 0.6559, 0.6875, 0.6716, 0.625, 0.6716, 0.75, 0.6559, 0.8125, 0.6559, 0.8125, 0.6716, 0.75, 0.6716, 0.1562, 0.6559, 0.1875, 0.6559, 0.1875, 0.6716, 0.1562, 0.6716, 0.6875, 0.6559, 0.75, 0.6559, 0.75, 0.6716, 0.6875, 0.6716, 0.1875, 0.6559, 0.25, 0.6559, 0.25, 0.6716, 0.1875, 0.6716, 0.375, 0.6559, 0.5, 0.6559, 0.5, 0.6716, 0.375, 0.6716, 0.375, 0.07057, 0.5, 0.07057, 0.5, 0.07843, 0.375, 0.07843, 0.5, 0.07057, 0.625, 0.07057, 0.625, 0.07843, 0.5, 0.07843, 0.5, 0.6559, 0.625, 0.6559, 0.625, 0.6716, 0.5, 0.6716, 0.3125, 0.6559, 0.375, 0.6559, 0.375, 0.6716, 0.3125, 0.6716, 0.8437, 0.6559, 0.875, 0.6559, 0.875, 0.6716, 0.8438, 0.6716, 0.5, 0.06272, 0.625, 0.06272, 0.625, 0.07057, 0.5, 0.07057, 0.375, 0.06272, 0.5, 0.06272, 0.5, 0.07057, 0.375, 0.07057, 0.8125, 0.6716, 0.8438, 0.6716, 0.8437, 0.6794, 0.8125, 0.6794, 0.125, 0.6716, 0.1562, 0.6716, 0.1562, 0.6794, 0.125, 0.6794, 0.25, 0.6716, 0.3125, 0.6716, 0.3125, 0.6794, 0.25, 0.6794, 0.625, 0.6716, 0.6875, 0.6716, 0.6875, 0.6794, 0.625, 0.6794, 0.75, 0.6716, 0.8125, 0.6716, 0.8125, 0.6794, 0.75, 0.6794, 0.1562, 0.6716, 0.1875, 0.6716, 0.1875, 0.6794, 0.1562, 0.6794, 0.6875, 0.6716, 0.75, 0.6716, 0.75, 0.6794, 0.6875, 0.6794, 0.1875, 0.6716, 0.25, 0.6716, 0.25, 0.6794, 0.1875, 0.6794, 0.375, 0.6716, 0.5, 0.6716, 0.5, 0.6794, 0.375, 0.6794, 0.5, 0.6716, 0.625, 0.6716, 0.625, 0.6794, 0.5, 0.6794, 0.3125, 0.6716, 0.375, 0.6716, 0.375, 0.6794, 0.3125, 0.6794, 0.8438, 0.6716, 0.875, 0.6716, 0.875, 0.6794, 0.8437, 0.6794])
me_k_p_001.update()

# ---- objects
ob_light = bpy.data.objects.new('Light', light_light)
ob_camera = bpy.data.objects.new('Camera', cam_camera)
ob_k_p = bpy.data.objects.new('Küp', me_k_p)
ob_k_p_001 = bpy.data.objects.new('Küp.001', me_k_p_001)

# ---- transforms, parenting, visibility, modifiers, constraints
ob_light.location = (4.076, 1.005, 5.904)
ob_light.rotation_euler = (0.6503, 0.05522, 1.866)
ob_light.lock_rotations_4d = False
ob_light.empty_display_type = 'ARROWS'
ob_light.color = (0.0, 0.0, 0.0, 0.0)
ob_light.lineart.crease_threshold = 0.0
ob_camera.location = (7.359, -6.926, 4.958)
ob_camera.rotation_euler = (1.109, 0.0, 0.8149)
ob_camera.lock_rotations_4d = False
ob_camera.empty_display_type = 'ARROWS'
ob_camera.color = (0.0, 0.0, 0.0, 0.0)
ob_camera.display_type = 'WIRE'
ob_camera.lineart.crease_threshold = 0.0
ob_k_p.location = (-14.15, 1.785, 3.859)
ob_k_p_001.location = (-4.314, 1.802, 3.84)
ob_k_p_001.scale = (-1.0, 1.0, 1.0)

# ---- collection membership
col_collection.objects.link(ob_light)
col_collection.objects.link(ob_camera)
col_collection.objects.link(ob_k_p)
col_collection.objects.link(ob_k_p_001)

# ---- scene / render settings (as saved in the file)
scene.camera = ob_camera
scene.frame_start = 1; scene.frame_end = 250; scene.frame_set(1)
scene.render.engine = 'BLENDER_EEVEE_NEXT'
scene.render.image_settings.color_mode = 'RGB'
scene.render.image_settings.compression = 75
bpy.context.view_layer.update()
